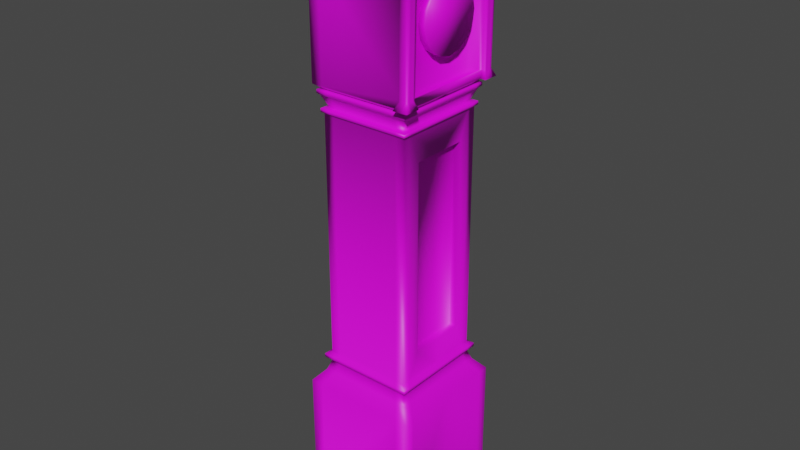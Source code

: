 # Source: grandfatherclock.blend  (saved by Blender 3.6.13; exported with 4.5.12 LTS)
import bpy
from mathutils import Matrix  # noqa: F401  (used for matrix-valued properties, if any)

bpy.ops.wm.read_factory_settings(use_empty=True)
scene = bpy.context.scene
scene.name = 'Scene'

# ---- collections
col_collection = bpy.data.collections.new('Collection'); scene.collection.children.link(col_collection)

# ---- images (referenced by path relative to the original .blend; pixels are not part of the script)
import os
ASSET_DIR = os.environ.get("B2B_ASSET_DIR", "")  # directory of the original .blend (textures are referenced by path, not embedded)
HERE = os.path.dirname(os.path.abspath(__file__))  # packed textures are extracted next to this script under _unpacked/

def load_image(name, relpath, width, height, colorspace="sRGB"):
    """Load a texture the original file referenced (path relative to the .blend, or extracted next to this script)."""
    p = next((c for c in (os.path.join(HERE, relpath), os.path.join(ASSET_DIR, relpath)) if relpath and os.path.exists(c)), "")
    if p:
        img = bpy.data.images.load(p, check_existing=True)
        img.name = name
    else:  # same state as the original file: an image datablock whose file is absent (Cycles renders it pink)
        img = bpy.data.images.new(name, width, height)
        img.source = "FILE"
        img.filepath = "//" + (relpath or name)
    img.colorspace_settings.name = colorspace
    return img
img_clock = load_image('Clock', '', 1024, 1024, 'sRGB')

# ---- materials (node trees are filled in below, after node groups)
mat_material = bpy.data.materials.new('Material')
mat_material.alpha_threshold = 0.0
mat_material.use_transparent_shadow = False
mat_material.roughness = 0.5
mat_material.line_color = (0.0, 0.0, 0.0, 1.0)

# ---- material node trees
mat_material.use_nodes = True; mat_material.node_tree.nodes.clear()
_N = mat_material.node_tree.nodes; _L = mat_material.node_tree.links
n0 = _N.new('ShaderNodeOutputMaterial'); n0.name = 'Material Output'; n0.location = (300, 300)
n1 = _N.new('ShaderNodeBsdfPrincipled'); n1.name = 'Principled BSDF'; n1.location = (10, 300)
n1.distribution = 'GGX'
n1.subsurface_method = 'RANDOM_WALK_SKIN'
n1.inputs[3].default_value = 1.45
n1.inputs[27].default_value = (0.0, 0.0, 0.0, 1.0)
n1.inputs[28].default_value = 1.0
n2 = _N.new('ShaderNodeTexImage'); n2.name = 'Image Texture'; n2.location = (-280, 260)
n2.image = img_clock
_L.new(n1.outputs[0], n0.inputs[0])
_L.new(n2.outputs[0], n1.inputs[0])
n0.is_active_output = True

# ---- world
world_world = bpy.data.worlds.new('World'); scene.world = world_world
world_world.use_nodes = True; world_world.node_tree.nodes.clear()
_N = world_world.node_tree.nodes; _L = world_world.node_tree.links
n0 = _N.new('ShaderNodeOutputWorld'); n0.name = 'World Output'; n0.location = (300, 300)
n1 = _N.new('ShaderNodeBackground'); n1.name = 'Background'; n1.location = (10, 300)
n1.inputs[0].default_value = (0.05088, 0.05088, 0.05088, 1.0)
_L.new(n1.outputs[0], n0.inputs[0])
n0.is_active_output = True
world_world.color = (0.05088, 0.05088, 0.05088)
world_world.use_sun_shadow = False
world_world.sun_shadow_jitter_overblur = 0.0

# ---- meshes
me_cube = bpy.data.meshes.new('Cube')
me_cube.from_pydata([(-1.266, -1.41, 1.606), (-1.266, -1.41, -0.3941), (-3.266, -1.41, 1.606), (-3.266, -1.41, -0.3941), (-1.442, -1.586, 1.808), (-3.09, -1.586, 1.808), (-1.523, -1.667, 2.021), (-3.009, -1.667, 2.021), (-1.423, -1.567, 2.052), (-3.11, -1.567, 2.052), (-1.423, -1.567, 2.112), (-3.11, -1.567, 2.112), (-1.51, -1.654, 2.142), (-3.023, -1.654, 2.142), (-1.51, -1.654, 6.313), (-3.023, -1.654, 6.313), (-1.469, -1.613, 6.341), (-3.064, -1.613, 6.341), (-1.469, -1.613, 6.396), (-3.064, -1.613, 6.396), (-1.469, -1.613, 6.396), (-3.064, -1.613, 6.396), (-1.556, -1.699, 6.423), (-2.977, -1.699, 6.423), (-1.474, -1.618, 6.598), (-3.059, -1.618, 6.598), (-1.432, -1.576, 6.638), (-3.101, -1.576, 6.638), (-1.432, -1.576, 6.692), (-3.101, -1.576, 6.692), (-1.473, -1.617, 6.718), (-3.06, -1.617, 6.718), (-1.391, -1.535, 6.784), (-3.141, -1.535, 6.784), (-1.391, -1.535, 8.692), (-3.141, -1.535, 8.692), (-3.266, -2.476, -0.3941), (-1.266, -2.476, 1.606), (-3.266, -2.476, 1.606), (-1.266, -2.476, -0.3941), (-1.442, -2.476, 1.808), (-3.09, -2.476, 1.808), (-1.523, -2.476, 2.021), (-3.009, -2.476, 2.021), (-1.423, -2.476, 2.052), (-3.11, -2.476, 2.052), (-1.423, -2.476, 2.112), (-3.11, -2.476, 2.112), (-1.51, -2.476, 2.61), (-3.023, -2.476, 2.142), (-1.51, -2.476, 5.845), (-3.023, -2.476, 6.313), (-1.469, -2.476, 6.341), (-3.064, -2.476, 6.341), (-1.469, -2.476, 6.396), (-3.064, -2.476, 6.396), (-1.469, -2.476, 6.396), (-3.064, -2.476, 6.396), (-1.556, -2.476, 6.423), (-2.977, -2.476, 6.423), (-1.474, -2.476, 6.598), (-3.059, -2.476, 6.598), (-1.432, -2.476, 6.638), (-3.101, -2.476, 6.638), (-1.432, -2.476, 6.692), (-3.101, -2.476, 6.692), (-1.473, -2.476, 6.718), (-3.06, -2.476, 6.718), (-1.391, -2.476, 6.917), (-3.141, -2.476, 6.784), (-3.141, -2.476, 8.692), (-3.182, -2.36, 9.478), (-1.391, -1.627, 8.914), (-3.141, -1.627, 8.914), (-1.391, -1.8, 9.096), (-3.141, -1.8, 9.096), (-1.433, -2.36, 9.478), (-1.391, -2.032, 9.209), (-3.141, -2.032, 9.209), (-1.391, -2.257, 9.363), (-3.141, -2.257, 9.363), (-3.266, -1.601, 1.606), (-1.266, -1.601, -0.3941), (-3.09, -1.743, 1.808), (-3.009, -1.809, 2.021), (-3.11, -1.727, 2.052), (-3.11, -1.727, 2.112), (-3.023, -1.798, 2.142), (-3.023, -1.798, 6.313), (-3.064, -1.765, 6.341), (-3.064, -1.765, 6.396), (-3.064, -1.765, 6.396), (-2.977, -1.835, 6.423), (-3.059, -1.769, 6.598), (-3.101, -1.735, 6.638), (-3.101, -1.735, 6.692), (-3.06, -1.768, 6.718), (-3.141, -1.702, 6.784), (-3.141, -1.702, 8.692), (-3.266, -1.601, -0.3941), (-1.266, -1.601, 1.606), (-1.442, -1.743, 1.808), (-1.523, -1.809, 2.021), (-1.423, -1.727, 2.052), (-1.423, -1.727, 2.112), (-1.51, -1.986, 2.61), (-1.51, -1.986, 5.845), (-1.469, -1.765, 6.341), (-1.469, -1.765, 6.396), (-1.469, -1.765, 6.396), (-1.556, -1.835, 6.423), (-1.474, -1.769, 6.598), (-1.432, -1.735, 6.638), (-1.432, -1.735, 6.692), (-1.473, -1.768, 6.718), (-1.381, -1.661, 6.915), (-1.391, -1.702, 8.692), (-1.487, -1.41, -0.3941), (-3.046, -1.41, -0.3941), (-3.046, -1.41, 1.606), (-1.487, -1.41, 1.606), (-2.909, -1.586, 1.808), (-1.624, -1.586, 1.808), (-2.846, -1.667, 2.021), (-1.687, -1.667, 2.021), (-2.924, -1.567, 2.052), (-1.609, -1.567, 2.052), (-2.924, -1.567, 2.112), (-1.609, -1.567, 2.112), (-2.856, -1.654, 2.142), (-1.676, -1.654, 2.142), (-2.856, -1.654, 6.313), (-1.676, -1.654, 6.313), (-2.888, -1.613, 6.341), (-1.645, -1.613, 6.341), (-2.888, -1.613, 6.396), (-1.645, -1.613, 6.396), (-2.888, -1.613, 6.396), (-1.645, -1.613, 6.396), (-2.821, -1.699, 6.423), (-1.712, -1.699, 6.423), (-2.884, -1.618, 6.598), (-1.648, -1.618, 6.598), (-2.917, -1.576, 6.638), (-1.616, -1.576, 6.638), (-2.917, -1.576, 6.692), (-1.616, -1.576, 6.692), (-2.885, -1.617, 6.718), (-1.647, -1.617, 6.718), (-2.949, -1.535, 6.784), (-1.534, -1.535, 6.784), (-2.949, -1.535, 8.692), (-1.534, -1.535, 8.692), (-2.949, -1.627, 8.914), (-1.584, -1.627, 8.914), (-2.949, -1.8, 9.096), (-1.584, -1.8, 9.096), (-2.949, -2.032, 9.209), (-1.584, -2.032, 9.209), (-2.949, -2.257, 9.363), (-1.584, -2.257, 9.363), (-3.141, -2.476, 9.369), (-1.391, -2.476, 9.357), (-1.487, -1.601, -0.3941), (-3.046, -1.601, -0.3941), (-3.046, -1.367, -0.4504), (-3.266, -1.367, -0.4504), (-1.266, -1.563, -0.4556), (-1.266, -1.367, -0.4504), (-3.266, -1.563, -0.4556), (-3.046, -1.563, -0.4556), (-1.487, -1.367, -0.4504), (-1.487, -1.563, -0.4556), (-3.032, -1.341, -0.5084), (-3.28, -1.341, -0.5084), (-1.252, -1.556, -0.5084), (-1.252, -1.341, -0.5084), (-3.28, -1.556, -0.5084), (-3.032, -1.556, -0.5084), (-1.501, -1.341, -0.5084), (-1.501, -1.556, -0.5084), (-3.038, -1.352, -0.5684), (-3.275, -1.352, -0.5684), (-1.258, -1.557, -0.5684), (-1.258, -1.352, -0.5684), (-3.275, -1.557, -0.5684), (-3.038, -1.557, -0.5684), (-1.495, -1.352, -0.5684), (-1.495, -1.557, -0.5684), (-3.05, -1.375, -0.6645), (-3.262, -1.375, -0.6645), (-1.271, -1.558, -0.6645), (-1.271, -1.375, -0.6645), (-3.262, -1.558, -0.6645), (-3.05, -1.558, -0.6645), (-1.482, -1.375, -0.6645), (-1.482, -1.558, -0.6645), (-3.035, -1.361, -0.6645), (-3.278, -1.361, -0.6645), (-1.255, -1.571, -0.6645), (-1.255, -1.361, -0.6645), (-3.278, -1.571, -0.6645), (-3.035, -1.571, -0.6645), (-1.498, -1.361, -0.6645), (-1.498, -1.571, -0.6645), (-3.035, -1.361, -0.7186), (-3.278, -1.361, -0.7186), (-1.255, -1.571, -0.7186), (-1.255, -1.361, -0.7186), (-3.278, -1.571, -0.7186), (-3.035, -1.571, -0.7186), (-1.498, -1.361, -0.7186), (-1.498, -1.571, -0.7186), (-1.391, -2.476, 9.01), (-1.391, -1.878, 8.801), (-1.391, -1.979, 8.899), (-1.391, -2.111, 8.963), (-1.391, -2.275, 9.001), (-1.391, -1.702, 6.784), (-1.391, -2.476, 6.784), (-1.391, -1.772, 8.691), (-1.391, -1.762, 8.874), (-1.391, -1.902, 9.009), (-1.391, -2.066, 9.089), (-1.391, -2.256, 9.133), (-1.391, -2.476, 9.143), (-1.513, -1.835, 8.67), (-1.513, -2.476, 8.692), (-1.513, -2.476, 6.917), (-1.513, -2.476, 9.01), (-1.513, -1.835, 6.917), (-1.513, -1.878, 8.801), (-1.513, -1.979, 8.899), (-1.513, -2.111, 8.963), (-1.513, -2.275, 9.001), (-1.51, -1.798, 2.142), (-1.51, -2.476, 2.142), (-1.51, -1.798, 6.313), (-1.51, -2.476, 6.313), (-1.63, -2.476, 2.61), (-1.63, -2.476, 5.845), (-1.63, -1.986, 2.61), (-1.63, -1.986, 5.845), (-1.495, -2.47, 8.435), (-1.495, -2.68, 8.393), (-1.495, -2.859, 8.274), (-1.495, -2.978, 8.096), (-1.495, -3.019, 7.886), (-1.495, -2.978, 7.676), (-1.495, -2.859, 7.498), (-1.495, -2.68, 7.379), (-1.495, -2.47, 7.337), (-1.495, -2.26, 7.379), (-1.495, -2.082, 7.498), (-1.495, -1.963, 7.676), (-1.495, -1.921, 7.886), (-1.495, -1.963, 8.096), (-1.495, -2.082, 8.274), (-1.495, -2.26, 8.393), (-1.367, -2.68, 8.393), (-1.367, -2.47, 8.435), (-1.367, -2.859, 8.274), (-1.367, -2.978, 8.096), (-1.367, -3.019, 7.886), (-1.367, -2.978, 7.676), (-1.367, -2.859, 7.498), (-1.367, -2.68, 7.379), (-1.367, -2.47, 7.337), (-1.367, -2.26, 7.379), (-1.367, -2.082, 7.498), (-1.367, -1.963, 7.676), (-1.367, -1.921, 7.886), (-1.367, -1.963, 8.096), (-1.367, -2.082, 8.274), (-1.367, -2.26, 8.393), (-2.99, -2.36, 9.478), (-1.625, -2.36, 9.478), (-3.182, -2.476, 9.508), (-1.433, -2.476, 9.496), (-1.285, -1.535, 8.692), (-1.285, -1.535, 6.784), (-1.285, -1.702, 6.784), (-1.285, -1.702, 8.692), (-1.332, -1.661, 6.915), (-1.285, -1.772, 8.691), (-1.534, -1.432, 6.784), (-1.391, -1.435, 6.784), (-1.534, -1.432, 8.692), (-1.391, -1.435, 8.692), (-1.285, -1.437, 8.692), (-1.285, -1.437, 6.784), (-3.141, -1.535, 8.583), (-3.141, -2.476, 8.583), (-3.141, -1.702, 8.583), (-1.494, -1.541, 8.582), (-2.949, -1.535, 8.583), (-1.37, -1.677, 8.575), (-1.513, -2.476, 8.59), (-1.513, -1.835, 8.57), (-1.315, -1.556, 8.581), (-1.315, -1.641, 8.581), (-1.315, -1.677, 8.575), (-1.37, -1.504, 8.581), (-1.469, -1.503, 8.581), (-1.315, -1.505, 8.581), (-1.47, -1.552, 6.91), (-1.381, -1.506, 6.914), (-1.332, -1.629, 6.915), (-1.332, -1.507, 6.915), (-1.332, -1.552, 6.915), (-1.47, -1.505, 6.911), (-1.396, -1.73, 6.916), (-1.405, -2.476, 6.917), (-1.405, -1.779, 8.67), (-1.405, -1.878, 8.801), (-1.405, -1.979, 8.899), (-1.405, -2.111, 8.963), (-1.405, -2.275, 9.001), (-1.405, -2.476, 9.01), (-1.387, -1.763, 8.574), (-1.266, -3.542, 1.606), (-1.266, -3.542, -0.3941), (-3.266, -3.542, 1.606), (-3.266, -3.542, -0.3941), (-1.442, -3.366, 1.808), (-3.09, -3.366, 1.808), (-1.523, -3.285, 2.021), (-3.009, -3.285, 2.021), (-1.423, -3.385, 2.052), (-3.11, -3.385, 2.052), (-1.423, -3.385, 2.112), (-3.11, -3.385, 2.112), (-1.51, -3.298, 2.142), (-3.023, -3.298, 2.142), (-1.51, -3.298, 6.313), (-3.023, -3.298, 6.313), (-1.469, -3.339, 6.341), (-3.064, -3.339, 6.341), (-1.469, -3.339, 6.396), (-3.064, -3.339, 6.396), (-1.469, -3.339, 6.396), (-3.064, -3.339, 6.396), (-1.556, -3.252, 6.423), (-2.977, -3.252, 6.423), (-1.474, -3.334, 6.598), (-3.059, -3.334, 6.598), (-1.432, -3.376, 6.638), (-3.101, -3.376, 6.638), (-1.432, -3.376, 6.692), (-3.101, -3.376, 6.692), (-1.473, -3.335, 6.718), (-3.06, -3.335, 6.718), (-1.391, -3.417, 6.784), (-3.141, -3.417, 6.784), (-1.391, -3.417, 8.692), (-3.141, -3.417, 8.692), (-3.182, -2.592, 9.478), (-1.391, -3.325, 8.914), (-3.141, -3.325, 8.914), (-1.391, -3.152, 9.096), (-3.141, -3.152, 9.096), (-1.433, -2.592, 9.478), (-1.391, -2.92, 9.209), (-3.141, -2.92, 9.209), (-1.391, -2.695, 9.363), (-3.141, -2.695, 9.363), (-3.266, -3.351, 1.606), (-1.266, -3.351, -0.3941), (-3.09, -3.209, 1.808), (-3.009, -3.143, 2.021), (-3.11, -3.224, 2.052), (-3.11, -3.224, 2.112), (-3.023, -3.154, 2.142), (-3.023, -3.154, 6.313), (-3.064, -3.187, 6.341), (-3.064, -3.187, 6.396), (-3.064, -3.187, 6.396), (-2.977, -3.117, 6.423), (-3.059, -3.183, 6.598), (-3.101, -3.217, 6.638), (-3.101, -3.217, 6.692), (-3.06, -3.184, 6.718), (-3.141, -3.25, 6.784), (-3.141, -3.25, 8.692), (-3.266, -3.351, -0.3941), (-1.266, -3.351, 1.606), (-1.442, -3.209, 1.808), (-1.523, -3.143, 2.021), (-1.423, -3.224, 2.052), (-1.423, -3.224, 2.112), (-1.51, -2.966, 2.61), (-1.51, -2.966, 5.845), (-1.469, -3.187, 6.341), (-1.469, -3.187, 6.396), (-1.469, -3.187, 6.396), (-1.556, -3.117, 6.423), (-1.474, -3.183, 6.598), (-1.432, -3.217, 6.638), (-1.432, -3.217, 6.692), (-1.473, -3.184, 6.718), (-1.381, -3.291, 6.915), (-1.391, -3.25, 8.692), (-1.487, -3.542, -0.3941), (-3.046, -3.542, -0.3941), (-3.046, -3.542, 1.606), (-1.487, -3.542, 1.606), (-2.909, -3.366, 1.808), (-1.624, -3.366, 1.808), (-2.846, -3.285, 2.021), (-1.687, -3.285, 2.021), (-2.924, -3.385, 2.052), (-1.609, -3.385, 2.052), (-2.924, -3.385, 2.112), (-1.609, -3.385, 2.112), (-2.856, -3.298, 2.142), (-1.676, -3.298, 2.142), (-2.856, -3.298, 6.313), (-1.676, -3.298, 6.313), (-2.888, -3.339, 6.341), (-1.645, -3.339, 6.341), (-2.888, -3.339, 6.396), (-1.645, -3.339, 6.396), (-2.888, -3.339, 6.396), (-1.645, -3.339, 6.396), (-2.821, -3.252, 6.423), (-1.712, -3.252, 6.423), (-2.884, -3.334, 6.598), (-1.648, -3.334, 6.598), (-2.917, -3.376, 6.638), (-1.616, -3.376, 6.638), (-2.917, -3.376, 6.692), (-1.616, -3.376, 6.692), (-2.885, -3.335, 6.718), (-1.647, -3.335, 6.718), (-2.949, -3.417, 6.784), (-1.534, -3.417, 6.784), (-2.949, -3.417, 8.692), (-1.534, -3.417, 8.692), (-2.949, -3.325, 8.914), (-1.584, -3.325, 8.914), (-2.949, -3.152, 9.096), (-1.584, -3.152, 9.096), (-2.949, -2.92, 9.209), (-1.584, -2.92, 9.209), (-2.949, -2.695, 9.363), (-1.584, -2.695, 9.363), (-1.487, -3.351, -0.3941), (-3.046, -3.351, -0.3941), (-3.046, -3.585, -0.4504), (-3.266, -3.585, -0.4504), (-1.266, -3.389, -0.4556), (-1.266, -3.585, -0.4504), (-3.266, -3.389, -0.4556), (-3.046, -3.389, -0.4556), (-1.487, -3.585, -0.4504), (-1.487, -3.389, -0.4556), (-3.032, -3.611, -0.5084), (-3.28, -3.611, -0.5084), (-1.252, -3.396, -0.5084), (-1.252, -3.611, -0.5084), (-3.28, -3.396, -0.5084), (-3.032, -3.396, -0.5084), (-1.501, -3.611, -0.5084), (-1.501, -3.396, -0.5084), (-3.038, -3.6, -0.5684), (-3.275, -3.6, -0.5684), (-1.258, -3.395, -0.5684), (-1.258, -3.6, -0.5684), (-3.275, -3.395, -0.5684), (-3.038, -3.395, -0.5684), (-1.495, -3.6, -0.5684), (-1.495, -3.395, -0.5684), (-3.05, -3.577, -0.6645), (-3.262, -3.577, -0.6645), (-1.271, -3.394, -0.6645), (-1.271, -3.577, -0.6645), (-3.262, -3.394, -0.6645), (-3.05, -3.394, -0.6645), (-1.482, -3.577, -0.6645), (-1.482, -3.394, -0.6645), (-3.035, -3.591, -0.6645), (-3.278, -3.591, -0.6645), (-1.255, -3.381, -0.6645), (-1.255, -3.591, -0.6645), (-3.278, -3.381, -0.6645), (-3.035, -3.381, -0.6645), (-1.498, -3.591, -0.6645), (-1.498, -3.381, -0.6645), (-3.035, -3.591, -0.7186), (-3.278, -3.591, -0.7186), (-1.255, -3.381, -0.7186), (-1.255, -3.591, -0.7186), (-3.278, -3.381, -0.7186), (-3.035, -3.381, -0.7186), (-1.498, -3.591, -0.7186), (-1.498, -3.381, -0.7186), (-1.391, -3.074, 8.801), (-1.391, -2.973, 8.899), (-1.391, -2.841, 8.963), (-1.391, -2.677, 9.001), (-1.391, -3.25, 6.784), (-1.391, -3.18, 8.691), (-1.391, -3.19, 8.874), (-1.391, -3.05, 9.009), (-1.391, -2.886, 9.089), (-1.391, -2.696, 9.133), (-1.513, -3.117, 8.67), (-1.513, -3.117, 6.917), (-1.513, -3.074, 8.801), (-1.513, -2.973, 8.899), (-1.513, -2.841, 8.963), (-1.513, -2.677, 9.001), (-1.51, -3.154, 2.142), (-1.51, -3.154, 6.313), (-1.63, -2.966, 2.61), (-1.63, -2.966, 5.845), (-2.99, -2.592, 9.478), (-1.625, -2.592, 9.478), (-1.285, -3.417, 8.692), (-1.285, -3.417, 6.784), (-1.285, -3.25, 6.784), (-1.285, -3.25, 8.692), (-1.332, -3.291, 6.915), (-1.285, -3.18, 8.691), (-1.534, -3.52, 6.784), (-1.391, -3.517, 6.784), (-1.534, -3.52, 8.692), (-1.391, -3.517, 8.692), (-1.285, -3.515, 8.692), (-1.285, -3.515, 6.784), (-3.141, -3.417, 8.583), (-3.141, -3.25, 8.583), (-1.494, -3.411, 8.582), (-2.949, -3.417, 8.583), (-1.37, -3.275, 8.575), (-1.513, -3.117, 8.57), (-1.315, -3.396, 8.581), (-1.315, -3.311, 8.581), (-1.315, -3.275, 8.575), (-1.37, -3.448, 8.581), (-1.469, -3.449, 8.581), (-1.315, -3.447, 8.581), (-1.47, -3.4, 6.91), (-1.381, -3.446, 6.914), (-1.332, -3.323, 6.915), (-1.332, -3.445, 6.915), (-1.332, -3.4, 6.915), (-1.47, -3.447, 6.911), (-1.396, -3.222, 6.916), (-1.405, -3.173, 8.67), (-1.405, -3.074, 8.801), (-1.405, -2.973, 8.899), (-1.405, -2.841, 8.963), (-1.405, -2.677, 9.001), (-1.387, -3.189, 8.574), (-3.008, -2.476, 9.504), (-1.607, -2.476, 9.5)], [], [(100, 0, 4, 101), (99, 81, 2, 3), (117, 120, 0, 1), (119, 2, 5, 121), (123, 7, 9, 125), (121, 5, 7, 123), (101, 4, 6, 102), (103, 8, 10, 104), (102, 6, 8, 103), (125, 9, 11, 127), (129, 13, 15, 131), (127, 11, 13, 129), (104, 10, 12, 235), (235, 12, 14, 237), (131, 15, 17, 133), (237, 14, 16, 107), (135, 19, 21, 137), (133, 17, 19, 135), (107, 16, 18, 108), (108, 18, 20, 109), (137, 21, 23, 139), (109, 20, 22, 110), (141, 25, 27, 143), (139, 23, 25, 141), (110, 22, 24, 111), (111, 24, 26, 112), (145, 29, 31, 147), (143, 27, 29, 145), (112, 26, 28, 113), (114, 30, 32, 218), (113, 28, 30, 114), (147, 31, 33, 149), (295, 291, 35, 151), (218, 32, 280, 281), (96, 67, 69, 97), (293, 292, 70, 98), (95, 65, 67, 96), (93, 61, 63, 94), (94, 63, 65, 95), (92, 59, 61, 93), (90, 55, 57, 91), (91, 57, 59, 92), (89, 53, 55, 90), (87, 49, 51, 88), (88, 51, 53, 89), (85, 45, 47, 86), (86, 47, 49, 87), (84, 43, 45, 85), (81, 38, 41, 83), (83, 41, 43, 84), (82, 100, 37, 39), (151, 35, 73, 153), (153, 73, 75, 155), (155, 75, 78, 157), (157, 78, 80, 159), (160, 159, 275, 276), (118, 164, 170, 165), (1, 0, 100, 82), (5, 83, 84, 7), (2, 81, 83, 5), (7, 84, 85, 9), (11, 86, 87, 13), (9, 85, 86, 11), (15, 88, 89, 17), (13, 87, 88, 15), (17, 89, 90, 19), (21, 91, 92, 23), (19, 90, 91, 21), (23, 92, 93, 25), (27, 94, 95, 29), (25, 93, 94, 27), (29, 95, 96, 31), (291, 293, 98, 35), (31, 96, 97, 33), (319, 313, 226, 298), (64, 113, 114, 66), (66, 114, 218, 219), (62, 112, 113, 64), (60, 111, 112, 62), (58, 110, 111, 60), (56, 109, 110, 58), (54, 108, 109, 56), (52, 107, 108, 54), (238, 237, 107, 52), (46, 104, 235, 236), (42, 102, 103, 44), (44, 103, 104, 46), (40, 101, 102, 42), (36, 38, 81, 99), (37, 100, 101, 40), (1, 82, 167, 168), (162, 79, 76, 278), (77, 158, 160, 79), (158, 157, 159, 160), (74, 156, 158, 77), (156, 155, 157, 158), (72, 154, 156, 74), (154, 153, 155, 156), (34, 152, 154, 72), (152, 151, 153, 154), (294, 152, 287, 303), (294, 295, 151, 152), (30, 148, 150, 32), (148, 147, 149, 150), (26, 144, 146, 28), (144, 143, 145, 146), (28, 146, 148, 30), (146, 145, 147, 148), (22, 140, 142, 24), (140, 139, 141, 142), (24, 142, 144, 26), (142, 141, 143, 144), (20, 138, 140, 22), (138, 137, 139, 140), (16, 134, 136, 18), (134, 133, 135, 136), (18, 136, 138, 20), (136, 135, 137, 138), (14, 132, 134, 16), (132, 131, 133, 134), (10, 128, 130, 12), (128, 127, 129, 130), (12, 130, 132, 14), (130, 129, 131, 132), (8, 126, 128, 10), (126, 125, 127, 128), (4, 122, 124, 6), (122, 121, 123, 124), (6, 124, 126, 8), (124, 123, 125, 126), (0, 120, 122, 4), (120, 119, 121, 122), (3, 2, 119, 118), (118, 119, 120, 117), (171, 168, 176, 179), (165, 170, 178, 173), (82, 163, 172, 167), (99, 3, 166, 169), (117, 1, 168, 171), (3, 118, 165, 166), (164, 99, 169, 170), (163, 117, 171, 172), (173, 178, 186, 181), (176, 175, 183, 184), (169, 166, 174, 177), (166, 165, 173, 174), (172, 171, 179, 180), (167, 172, 180, 175), (170, 169, 177, 178), (168, 167, 175, 176), (183, 188, 196, 191), (188, 187, 195, 196), (179, 176, 184, 187), (177, 174, 182, 185), (174, 173, 181, 182), (180, 179, 187, 188), (175, 180, 188, 183), (178, 177, 185, 186), (190, 189, 197, 198), (193, 190, 198, 201), (186, 185, 193, 194), (184, 183, 191, 192), (181, 186, 194, 189), (187, 184, 192, 195), (185, 182, 190, 193), (182, 181, 189, 190), (203, 200, 208, 211), (197, 202, 210, 205), (196, 195, 203, 204), (191, 196, 204, 199), (194, 193, 201, 202), (192, 191, 199, 200), (189, 194, 202, 197), (195, 192, 200, 203), (201, 198, 206, 209), (198, 197, 205, 206), (204, 203, 211, 212), (199, 204, 212, 207), (202, 201, 209, 210), (200, 199, 207, 208), (116, 34, 72, 74, 77, 79, 162, 225, 224, 223, 222, 221), (98, 70, 161, 80, 78, 75, 73, 35), (159, 80, 71, 275), (312, 311, 230, 228), (80, 161, 277, 71), (115, 68, 219, 218), (296, 115, 283, 301), (214, 220, 116, 221), (215, 214, 221, 222), (216, 215, 222, 223), (217, 216, 223, 224), (213, 217, 224, 225), (297, 298, 226, 227), (231, 232, 233, 234, 229, 227, 226), (313, 314, 231, 226), (314, 315, 232, 231), (315, 316, 233, 232), (316, 317, 234, 233), (317, 318, 229, 234), (105, 48, 236, 235), (50, 106, 237, 238), (106, 105, 235, 237), (239, 241, 242, 240), (106, 50, 240, 242), (105, 106, 242, 241), (48, 105, 241, 239), (244, 243, 258, 257, 256, 255, 254, 253, 252, 251, 250, 249, 248, 247, 246, 245), (259, 261, 262, 263, 264, 265, 266, 267, 268, 269, 270, 271, 272, 273, 274, 260), (250, 251, 267, 266), (243, 244, 259, 260), (258, 243, 260, 274), (251, 252, 268, 267), (244, 245, 261, 259), (252, 253, 269, 268), (245, 246, 262, 261), (253, 254, 270, 269), (246, 247, 263, 262), (254, 255, 271, 270), (247, 248, 264, 263), (255, 256, 272, 271), (248, 249, 265, 264), (256, 257, 273, 272), (249, 250, 266, 265), (257, 258, 274, 273), (79, 160, 276, 76), (300, 299, 279, 282), (301, 283, 307, 300), (34, 279, 289, 288), (116, 220, 284, 282), (115, 218, 281, 283), (34, 116, 282, 279), (302, 303, 287, 288), (152, 34, 288, 287), (32, 150, 285, 286), (302, 288, 289, 304), (280, 32, 286, 290), (299, 309, 308, 304), (279, 299, 304, 289), (286, 306, 308, 290), (286, 285, 310, 306), (284, 301, 300, 282), (281, 280, 309, 307), (228, 230, 298, 297), (220, 296, 301, 284), (150, 149, 295, 294, 305), (150, 305, 310, 285), (311, 319, 298, 230), (33, 97, 293, 291), (97, 69, 292, 293), (149, 33, 291, 295), (307, 309, 299, 300), (308, 306, 302, 304), (310, 305, 294, 303), (306, 310, 303, 302), (308, 309, 280, 290), (307, 283, 281), (115, 296, 319, 311), (217, 213, 318, 317), (216, 217, 317, 316), (215, 216, 316, 315), (214, 215, 315, 314), (220, 214, 314, 313), (68, 115, 311, 312), (296, 220, 313, 319), (385, 386, 324, 320), (384, 323, 322, 366), (402, 321, 320, 405), (404, 406, 325, 322), (408, 410, 329, 327), (406, 408, 327, 325), (386, 387, 326, 324), (388, 389, 330, 328), (387, 388, 328, 326), (410, 412, 331, 329), (414, 416, 335, 333), (412, 414, 333, 331), (389, 512, 332, 330), (512, 513, 334, 332), (416, 418, 337, 335), (513, 392, 336, 334), (420, 422, 341, 339), (418, 420, 339, 337), (392, 393, 338, 336), (393, 394, 340, 338), (422, 424, 343, 341), (394, 395, 342, 340), (426, 428, 347, 345), (424, 426, 345, 343), (395, 396, 344, 342), (396, 397, 346, 344), (430, 432, 351, 349), (428, 430, 349, 347), (397, 398, 348, 346), (399, 500, 352, 350), (398, 399, 350, 348), (432, 434, 353, 351), (533, 436, 355, 530), (500, 520, 519, 352), (381, 382, 69, 67), (531, 383, 70, 292), (380, 381, 67, 65), (378, 379, 63, 61), (379, 380, 65, 63), (377, 378, 61, 59), (375, 376, 57, 55), (376, 377, 59, 57), (374, 375, 55, 53), (372, 373, 51, 49), (373, 374, 53, 51), (370, 371, 47, 45), (371, 372, 49, 47), (369, 370, 45, 43), (366, 368, 41, 38), (368, 369, 43, 41), (367, 39, 37, 385), (436, 438, 358, 355), (438, 440, 360, 358), (440, 442, 363, 360), (442, 444, 365, 363), (445, 517, 516, 444), (403, 448, 453, 447), (321, 367, 385, 320), (325, 327, 369, 368), (322, 325, 368, 366), (327, 329, 370, 369), (331, 333, 372, 371), (329, 331, 371, 370), (335, 337, 374, 373), (333, 335, 373, 372), (337, 339, 375, 374), (341, 343, 377, 376), (339, 341, 376, 375), (343, 345, 378, 377), (347, 349, 380, 379), (345, 347, 379, 378), (349, 351, 381, 380), (530, 355, 383, 531), (351, 353, 382, 381), (554, 535, 506, 549), (64, 66, 399, 398), (66, 219, 500, 399), (62, 64, 398, 397), (60, 62, 397, 396), (58, 60, 396, 395), (56, 58, 395, 394), (54, 56, 394, 393), (52, 54, 393, 392), (238, 52, 392, 513), (46, 236, 512, 389), (42, 44, 388, 387), (44, 46, 389, 388), (40, 42, 387, 386), (36, 384, 366, 38), (37, 40, 386, 385), (321, 451, 450, 367), (162, 278, 361, 364), (362, 364, 445, 443), (443, 445, 444, 442), (359, 362, 443, 441), (441, 443, 442, 440), (357, 359, 441, 439), (439, 441, 440, 438), (354, 357, 439, 437), (437, 439, 438, 436), (532, 540, 526, 437), (532, 437, 436, 533), (350, 352, 435, 433), (433, 435, 434, 432), (346, 348, 431, 429), (429, 431, 430, 428), (348, 350, 433, 431), (431, 433, 432, 430), (342, 344, 427, 425), (425, 427, 426, 424), (344, 346, 429, 427), (427, 429, 428, 426), (340, 342, 425, 423), (423, 425, 424, 422), (336, 338, 421, 419), (419, 421, 420, 418), (338, 340, 423, 421), (421, 423, 422, 420), (334, 336, 419, 417), (417, 419, 418, 416), (330, 332, 415, 413), (413, 415, 414, 412), (332, 334, 417, 415), (415, 417, 416, 414), (328, 330, 413, 411), (411, 413, 412, 410), (324, 326, 409, 407), (407, 409, 408, 406), (326, 328, 411, 409), (409, 411, 410, 408), (320, 324, 407, 405), (405, 407, 406, 404), (323, 403, 404, 322), (403, 402, 405, 404), (454, 462, 459, 451), (448, 456, 461, 453), (367, 450, 455, 446), (384, 452, 449, 323), (402, 454, 451, 321), (323, 449, 448, 403), (447, 453, 452, 384), (446, 455, 454, 402), (456, 464, 469, 461), (459, 467, 466, 458), (452, 460, 457, 449), (449, 457, 456, 448), (455, 463, 462, 454), (450, 458, 463, 455), (453, 461, 460, 452), (451, 459, 458, 450), (466, 474, 479, 471), (471, 479, 478, 470), (462, 470, 467, 459), (460, 468, 465, 457), (457, 465, 464, 456), (463, 471, 470, 462), (458, 466, 471, 463), (461, 469, 468, 460), (473, 481, 480, 472), (476, 484, 481, 473), (469, 477, 476, 468), (467, 475, 474, 466), (464, 472, 477, 469), (470, 478, 475, 467), (468, 476, 473, 465), (465, 473, 472, 464), (486, 494, 491, 483), (480, 488, 493, 485), (479, 487, 486, 478), (474, 482, 487, 479), (477, 485, 484, 476), (475, 483, 482, 474), (472, 480, 485, 477), (478, 486, 483, 475), (361, 278, 556, 517), (484, 492, 489, 481), (481, 489, 488, 480), (487, 495, 494, 486), (482, 490, 495, 487), (485, 493, 492, 484), (483, 491, 490, 482), (401, 502, 503, 504, 505, 225, 162, 364, 362, 359, 357, 354), (383, 355, 358, 360, 363, 365, 161, 70), (444, 516, 356, 365), (312, 228, 507, 548), (365, 356, 277, 161), (400, 500, 219, 68), (534, 538, 522, 400), (496, 502, 401, 501), (497, 503, 502, 496), (498, 504, 503, 497), (499, 505, 504, 498), (213, 225, 505, 499), (297, 227, 506, 535), (508, 506, 227, 229, 511, 510, 509), (549, 506, 508, 550), (550, 508, 509, 551), (551, 509, 510, 552), (552, 510, 511, 553), (553, 511, 229, 318), (390, 512, 236, 48), (50, 238, 513, 391), (391, 513, 512, 390), (239, 240, 515, 514), (391, 515, 240, 50), (390, 514, 515, 391), (48, 239, 514, 390), (364, 361, 517, 445), (537, 521, 518, 536), (538, 537, 544, 522), (354, 527, 528, 518), (401, 521, 523, 501), (400, 522, 520, 500), (354, 518, 521, 401), (539, 527, 526, 540), (437, 526, 527, 354), (352, 525, 524, 435), (539, 541, 528, 527), (519, 529, 525, 352), (536, 541, 545, 546), (518, 528, 541, 536), (525, 529, 545, 543), (525, 543, 547, 524), (523, 521, 537, 538), (520, 544, 546, 519), (228, 297, 535, 507), (501, 523, 538, 534), (435, 542, 532, 533, 434), (435, 524, 547, 542), (548, 507, 535, 554), (353, 530, 531, 382), (382, 531, 292, 69), (434, 533, 530, 353), (544, 537, 536, 546), (545, 541, 539, 543), (547, 540, 532, 542), (543, 539, 540, 547), (545, 529, 519, 546), (544, 520, 522), (400, 548, 554, 534), (499, 553, 318, 213), (498, 552, 553, 499), (497, 551, 552, 498), (496, 550, 551, 497), (501, 549, 550, 496), (68, 312, 548, 400), (534, 554, 549, 501), (76, 276, 556, 278), (517, 556, 555, 516), (276, 275, 555, 556), (277, 356, 516, 555), (277, 555, 275, 71)])
me_cube.polygons.foreach_set('use_smooth', [True] * 516)
_uv = me_cube.uv_layers.new(name='UVMap')
_uv.uv.foreach_set('vector', [0.7844, 0.1917, 0.8027, 0.1917, 0.7858, 0.2173, 0.7708, 0.2173, 0.4132, 0.0004394, 0.4132, 0.1908, 0.3951, 0.1908, 0.3951, 0.0004398, 0.2249, 0.0004392, 0.2249, 0.1908, 0.2039, 0.1907, 0.2039, 0.0004388, 0.3733, 0.1908, 0.3942, 0.1908, 0.3775, 0.2163, 0.3602, 0.2163, 0.3542, 0.238, 0.3698, 0.238, 0.3793, 0.248, 0.3616, 0.2479, 0.3602, 0.2163, 0.3775, 0.2163, 0.3698, 0.238, 0.3542, 0.238, 0.7708, 0.2173, 0.7858, 0.2173, 0.7781, 0.2392, 0.7645, 0.2391, 0.7723, 0.2491, 0.7876, 0.2492, 0.7876, 0.2549, 0.7723, 0.2549, 0.7645, 0.2391, 0.7781, 0.2392, 0.7876, 0.2492, 0.7723, 0.2491, 0.3616, 0.2479, 0.3793, 0.248, 0.3793, 0.2537, 0.3616, 0.2537, 0.3551, 0.2624, 0.3711, 0.2625, 0.3678, 0.663, 0.351, 0.6639, 0.3616, 0.2537, 0.3793, 0.2537, 0.3711, 0.2625, 0.3551, 0.2624, 0.7723, 0.2549, 0.7876, 0.2549, 0.7793, 0.2637, 0.7656, 0.2636, 0.7656, 0.2636, 0.7793, 0.2637, 0.7765, 0.6576, 0.7615, 0.6587, 0.351, 0.6639, 0.3678, 0.663, 0.3725, 0.668, 0.3541, 0.6686, 0.7615, 0.6587, 0.7765, 0.6576, 0.7818, 0.6629, 0.7647, 0.6634, 0.3541, 0.6745, 0.3729, 0.6746, 0.3729, 0.6746, 0.3541, 0.6745, 0.3541, 0.6686, 0.3725, 0.668, 0.3729, 0.6746, 0.3541, 0.6745, 0.7647, 0.6634, 0.7818, 0.6629, 0.7824, 0.67, 0.7646, 0.6695, 0.7646, 0.6695, 0.7824, 0.67, 0.7824, 0.67, 0.7646, 0.6696, 0.3541, 0.6745, 0.3729, 0.6746, 0.3627, 0.6842, 0.3477, 0.683, 0.7646, 0.6696, 0.7824, 0.67, 0.7715, 0.6801, 0.7569, 0.6791, 0.9814, 0.7147, 0.9814, 0.6981, 0.9869, 0.6941, 0.9869, 0.7116, 0.9631, 0.7207, 0.9631, 0.7059, 0.9814, 0.6981, 0.9814, 0.7147, 0.8974, 0.025, 0.8974, 0.01216, 0.9157, 0.004402, 0.9157, 0.01872, 0.9157, 0.01872, 0.9157, 0.004402, 0.9212, 0.0004388, 0.9212, 0.01551, 0.9919, 0.7116, 0.9919, 0.6941, 0.9965, 0.698, 0.9965, 0.7146, 0.9869, 0.7116, 0.9869, 0.6941, 0.9919, 0.6941, 0.9919, 0.7116, 0.9212, 0.01551, 0.9212, 0.0004388, 0.9263, 0.0004388, 0.9263, 0.01551, 0.2239, 0.8513, 0.2239, 0.8657, 0.214, 0.8734, 0.214, 0.8576, 0.9263, 0.01551, 0.9263, 0.0004388, 0.9309, 0.004294, 0.9309, 0.01863, 0.3558, 0.8634, 0.3723, 0.8634, 0.3801, 0.8734, 0.3618, 0.8734, 0.1531, 0.8559, 0.1713, 0.8559, 0.1713, 0.8662, 0.1531, 0.8662, 0.214, 0.8576, 0.214, 0.8734, 0.2039, 0.8734, 0.2039, 0.8576, 0.7882, 0.7031, 0.7882, 0.7703, 0.7783, 0.7703, 0.7783, 0.6968, 0.6146, 0.8517, 0.6881, 0.8517, 0.6881, 0.862, 0.6146, 0.862, 0.9606, 0.1562, 0.9606, 0.08586, 0.9652, 0.08586, 0.9652, 0.1531, 0.9501, 0.153, 0.9501, 0.08586, 0.9556, 0.08586, 0.9556, 0.1562, 0.9556, 0.1562, 0.9556, 0.08586, 0.9606, 0.08586, 0.9606, 0.1562, 0.9317, 0.1467, 0.9317, 0.08586, 0.9501, 0.08586, 0.9501, 0.153, 0.4327, 0.6726, 0.4965, 0.6722, 0.4965, 0.6722, 0.4327, 0.6727, 0.4327, 0.6727, 0.4965, 0.6722, 0.4965, 0.6803, 0.4402, 0.6823, 0.4325, 0.6672, 0.4965, 0.6662, 0.4965, 0.6722, 0.4327, 0.6726, 0.432, 0.2624, 0.4965, 0.2624, 0.4965, 0.6618, 0.4357, 0.6624, 0.4357, 0.6624, 0.4965, 0.6618, 0.4965, 0.6662, 0.4325, 0.6672, 0.4253, 0.2479, 0.4965, 0.2479, 0.4965, 0.2537, 0.4253, 0.2537, 0.4253, 0.2537, 0.4965, 0.2537, 0.4965, 0.2624, 0.432, 0.2624, 0.433, 0.238, 0.4965, 0.238, 0.4965, 0.2479, 0.4253, 0.2479, 0.4132, 0.1908, 0.4965, 0.1908, 0.4965, 0.2163, 0.4268, 0.2163, 0.4268, 0.2163, 0.4965, 0.2163, 0.4965, 0.238, 0.433, 0.238, 0.7845, 0.0004474, 0.7844, 0.1917, 0.7007, 0.1917, 0.7007, 0.0004388, 0.5429, 0.6837, 0.5612, 0.6836, 0.5612, 0.7065, 0.5429, 0.7065, 0.5429, 0.7065, 0.5612, 0.7065, 0.5612, 0.7303, 0.5429, 0.7304, 0.5429, 0.7304, 0.5612, 0.7303, 0.5612, 0.7548, 0.543, 0.7548, 0.543, 0.7548, 0.5612, 0.7548, 0.5613, 0.7807, 0.543, 0.7808, 0.4135, 0.7809, 0.543, 0.7808, 0.5469, 0.7954, 0.4174, 0.7955, 0.9401, 0.2301, 0.9381, 0.216, 0.9441, 0.2167, 0.9445, 0.2329, 0.8027, 0.0004498, 0.8027, 0.1917, 0.7844, 0.1917, 0.7845, 0.0004474, 0.4118, 0.2163, 0.4268, 0.2163, 0.433, 0.238, 0.4195, 0.238, 0.3951, 0.1908, 0.4132, 0.1908, 0.4268, 0.2163, 0.4118, 0.2163, 0.4195, 0.238, 0.433, 0.238, 0.4253, 0.2479, 0.41, 0.248, 0.41, 0.2537, 0.4253, 0.2537, 0.432, 0.2624, 0.4183, 0.2625, 0.41, 0.248, 0.4253, 0.2479, 0.4253, 0.2537, 0.41, 0.2537, 0.421, 0.6615, 0.4357, 0.6624, 0.4325, 0.6672, 0.4161, 0.6666, 0.4183, 0.2625, 0.432, 0.2624, 0.4357, 0.6624, 0.421, 0.6615, 0.4161, 0.6666, 0.4325, 0.6672, 0.4327, 0.6726, 0.4155, 0.6726, 0.4155, 0.6726, 0.4327, 0.6727, 0.4402, 0.6823, 0.4258, 0.6828, 0.4155, 0.6726, 0.4327, 0.6726, 0.4327, 0.6727, 0.4155, 0.6726, 0.9317, 0.1596, 0.9317, 0.1467, 0.9501, 0.153, 0.9501, 0.1673, 0.9556, 0.1713, 0.9556, 0.1562, 0.9606, 0.1562, 0.9606, 0.1713, 0.9501, 0.1673, 0.9501, 0.153, 0.9556, 0.1562, 0.9556, 0.1713, 0.9606, 0.1713, 0.9606, 0.1562, 0.9652, 0.1531, 0.9652, 0.1674, 0.5988, 0.8517, 0.6146, 0.8517, 0.6146, 0.862, 0.5988, 0.862, 0.7882, 0.6887, 0.7882, 0.7031, 0.7783, 0.6968, 0.7783, 0.681, 0.946, 0.4657, 0.944, 0.4749, 0.9324, 0.4751, 0.9323, 0.4656, 0.9263, 0.08586, 0.9263, 0.01551, 0.9309, 0.01863, 0.9309, 0.08586, 0.2239, 0.7841, 0.2239, 0.8513, 0.214, 0.8576, 0.214, 0.7841, 0.9212, 0.08586, 0.9212, 0.01551, 0.9263, 0.01551, 0.9263, 0.08586, 0.9157, 0.08586, 0.9157, 0.01872, 0.9212, 0.01551, 0.9212, 0.08586, 0.8974, 0.08586, 0.8974, 0.025, 0.9157, 0.01872, 0.9157, 0.08586, 0.7007, 0.6681, 0.7646, 0.6696, 0.7569, 0.6791, 0.7007, 0.6762, 0.7007, 0.6681, 0.7646, 0.6695, 0.7646, 0.6696, 0.7007, 0.6681, 0.7007, 0.6631, 0.7647, 0.6634, 0.7646, 0.6695, 0.7007, 0.6681, 0.7007, 0.6587, 0.7615, 0.6587, 0.7647, 0.6634, 0.7007, 0.6631, 0.7007, 0.2548, 0.7723, 0.2549, 0.7656, 0.2636, 0.7007, 0.2636, 0.7007, 0.2391, 0.7645, 0.2391, 0.7723, 0.2491, 0.7007, 0.2491, 0.7007, 0.2491, 0.7723, 0.2491, 0.7723, 0.2549, 0.7007, 0.2548, 0.7007, 0.2173, 0.7708, 0.2173, 0.7645, 0.2391, 0.7007, 0.2391, 0.4965, 0.0004388, 0.4965, 0.1908, 0.4132, 0.1908, 0.4132, 0.0004394, 0.7007, 0.1917, 0.7844, 0.1917, 0.7708, 0.2173, 0.7007, 0.2173, 0.1367, 0.9429, 0.1404, 0.9284, 0.1457, 0.9317, 0.1394, 0.947, 0.9177, 0.3976, 0.9182, 0.3769, 0.9298, 0.3866, 0.9314, 0.3976, 0.3952, 0.7549, 0.4134, 0.7549, 0.4135, 0.7809, 0.3952, 0.7809, 0.4134, 0.7549, 0.543, 0.7548, 0.543, 0.7808, 0.4135, 0.7809, 0.3951, 0.7305, 0.4134, 0.7305, 0.4134, 0.7549, 0.3952, 0.7549, 0.4134, 0.7305, 0.5429, 0.7304, 0.543, 0.7548, 0.4134, 0.7549, 0.3951, 0.7066, 0.4134, 0.7066, 0.4134, 0.7305, 0.3951, 0.7305, 0.4134, 0.7066, 0.5429, 0.7065, 0.5429, 0.7304, 0.4134, 0.7305, 0.3951, 0.6838, 0.4086, 0.6838, 0.4134, 0.7066, 0.3951, 0.7066, 0.4086, 0.6838, 0.5429, 0.6837, 0.5429, 0.7065, 0.4134, 0.7066, 0.8482, 0.4859, 0.8536, 0.4934, 0.8485, 0.4987, 0.8442, 0.4871, 0.01496, 0.8558, 0.1531, 0.8559, 0.1531, 0.8662, 0.01877, 0.8662, 0.2217, 0.8634, 0.2383, 0.8634, 0.2275, 0.8734, 0.214, 0.8734, 0.2383, 0.8634, 0.3558, 0.8634, 0.3618, 0.8734, 0.2275, 0.8734, 0.9869, 0.8525, 0.9869, 0.8351, 0.9919, 0.8351, 0.9919, 0.8525, 0.9869, 0.8351, 0.9869, 0.7116, 0.9919, 0.7116, 0.9919, 0.8351, 0.9919, 0.8525, 0.9919, 0.8351, 0.9965, 0.832, 0.9965, 0.8486, 0.9919, 0.8351, 0.9919, 0.7116, 0.9965, 0.7146, 0.9965, 0.832, 0.9631, 0.8408, 0.9631, 0.8259, 0.9814, 0.832, 0.9814, 0.8485, 0.9631, 0.8259, 0.9631, 0.7207, 0.9814, 0.7147, 0.9814, 0.832, 0.9814, 0.8485, 0.9814, 0.832, 0.9869, 0.8351, 0.9869, 0.8525, 0.9814, 0.832, 0.9814, 0.7147, 0.9869, 0.7116, 0.9869, 0.8351, 0.2249, 0.6731, 0.2435, 0.6735, 0.2502, 0.6831, 0.2343, 0.6831, 0.2435, 0.6735, 0.3541, 0.6745, 0.3477, 0.683, 0.2502, 0.6831, 0.2253, 0.6673, 0.2434, 0.6681, 0.2435, 0.6734, 0.2249, 0.673, 0.2434, 0.6681, 0.3541, 0.6686, 0.3541, 0.6745, 0.2435, 0.6734, 0.2249, 0.673, 0.2435, 0.6734, 0.2435, 0.6735, 0.2249, 0.6731, 0.2435, 0.6734, 0.3541, 0.6745, 0.3541, 0.6745, 0.2435, 0.6735, 0.2299, 0.6625, 0.2465, 0.6635, 0.2434, 0.6681, 0.2253, 0.6673, 0.2465, 0.6635, 0.351, 0.6639, 0.3541, 0.6686, 0.2434, 0.6681, 0.2188, 0.2537, 0.2365, 0.2537, 0.243, 0.2624, 0.2271, 0.2625, 0.2365, 0.2537, 0.3616, 0.2537, 0.3551, 0.2624, 0.243, 0.2624, 0.2271, 0.2625, 0.243, 0.2624, 0.2465, 0.6635, 0.2299, 0.6625, 0.243, 0.2624, 0.3551, 0.2624, 0.351, 0.6639, 0.2465, 0.6635, 0.2188, 0.248, 0.2365, 0.2479, 0.2365, 0.2537, 0.2188, 0.2537, 0.2365, 0.2479, 0.3616, 0.2479, 0.3616, 0.2537, 0.2365, 0.2537, 0.2206, 0.2163, 0.2379, 0.2163, 0.2439, 0.238, 0.2283, 0.238, 0.2379, 0.2163, 0.3602, 0.2163, 0.3542, 0.238, 0.2439, 0.238, 0.2283, 0.238, 0.2439, 0.238, 0.2365, 0.2479, 0.2188, 0.248, 0.2439, 0.238, 0.3542, 0.238, 0.3616, 0.2479, 0.2365, 0.2479, 0.2039, 0.1907, 0.2249, 0.1908, 0.2379, 0.2163, 0.2206, 0.2163, 0.2249, 0.1908, 0.3733, 0.1908, 0.3602, 0.2163, 0.2379, 0.2163, 0.3942, 0.0004388, 0.3942, 0.1908, 0.3733, 0.1908, 0.3733, 0.000439, 0.3733, 0.000439, 0.3733, 0.1908, 0.2249, 0.1908, 0.2249, 0.0004392, 0.1496, 0.8963, 0.1415, 0.8817, 0.1458, 0.878, 0.1539, 0.8947, 0.9445, 0.2329, 0.9441, 0.2167, 0.9489, 0.217, 0.9491, 0.2344, 0.1404, 0.9284, 0.1439, 0.9132, 0.1496, 0.9123, 0.1457, 0.9317, 0.9346, 0.2018, 0.9305, 0.189, 0.9328, 0.1851, 0.939, 0.1989, 0.1454, 0.8991, 0.1367, 0.8845, 0.1415, 0.8817, 0.1496, 0.8963, 0.9305, 0.2457, 0.9401, 0.2301, 0.9445, 0.2329, 0.9355, 0.2488, 0.9381, 0.216, 0.9346, 0.2018, 0.939, 0.1989, 0.9441, 0.2167, 0.1439, 0.9132, 0.1454, 0.8991, 0.1496, 0.8963, 0.1496, 0.9123, 0.9491, 0.2344, 0.9489, 0.217, 0.9545, 0.216, 0.9543, 0.2351, 0.143, 0.9507, 0.1499, 0.934, 0.1556, 0.9354, 0.1476, 0.9519, 0.939, 0.1989, 0.9328, 0.1851, 0.9358, 0.1815, 0.9431, 0.1965, 0.9355, 0.2488, 0.9445, 0.2329, 0.9491, 0.2344, 0.9402, 0.253, 0.1496, 0.9123, 0.1496, 0.8963, 0.1539, 0.8947, 0.1548, 0.9119, 0.1457, 0.9317, 0.1496, 0.9123, 0.1548, 0.9119, 0.1499, 0.934, 0.9441, 0.2167, 0.939, 0.1989, 0.9431, 0.1965, 0.9489, 0.217, 0.1394, 0.947, 0.1457, 0.9317, 0.1499, 0.934, 0.143, 0.9507, 0.1556, 0.9354, 0.1606, 0.9126, 0.1707, 0.9139, 0.1663, 0.9391, 0.1606, 0.9126, 0.1588, 0.8937, 0.1693, 0.8916, 0.1707, 0.9139, 0.1539, 0.8947, 0.1458, 0.878, 0.1502, 0.8761, 0.1588, 0.8937, 0.9431, 0.1965, 0.9358, 0.1815, 0.94, 0.1802, 0.9483, 0.1948, 0.9402, 0.253, 0.9491, 0.2344, 0.9543, 0.2351, 0.9457, 0.2553, 0.1548, 0.9119, 0.1539, 0.8947, 0.1588, 0.8937, 0.1606, 0.9126, 0.1499, 0.934, 0.1548, 0.9119, 0.1606, 0.9126, 0.1556, 0.9354, 0.9489, 0.217, 0.9431, 0.1965, 0.9483, 0.1948, 0.9545, 0.216, 0.9539, 0.2585, 0.9654, 0.2367, 0.9674, 0.2367, 0.9546, 0.2616, 0.9575, 0.1916, 0.946, 0.178, 0.9464, 0.1756, 0.959, 0.1907, 0.9545, 0.216, 0.9483, 0.1948, 0.9575, 0.1916, 0.9654, 0.2142, 0.1476, 0.9519, 0.1556, 0.9354, 0.1663, 0.9391, 0.1543, 0.9538, 0.9543, 0.2351, 0.9545, 0.216, 0.9654, 0.2142, 0.9654, 0.2367, 0.1588, 0.8937, 0.1502, 0.8761, 0.1557, 0.8735, 0.1693, 0.8916, 0.9483, 0.1948, 0.94, 0.1802, 0.946, 0.178, 0.9575, 0.1916, 0.9457, 0.2553, 0.9543, 0.2351, 0.9654, 0.2367, 0.9539, 0.2585, 0.1713, 0.8913, 0.1559, 0.8707, 0.1608, 0.8671, 0.1769, 0.8891, 0.9674, 0.2367, 0.9666, 0.2142, 0.9732, 0.2124, 0.9747, 0.2376, 0.1707, 0.9139, 0.1693, 0.8916, 0.1713, 0.8913, 0.1725, 0.9138, 0.1663, 0.9391, 0.1707, 0.9139, 0.1725, 0.9138, 0.1675, 0.9398, 0.9654, 0.2142, 0.9575, 0.1916, 0.959, 0.1907, 0.9666, 0.2142, 0.1543, 0.9538, 0.1663, 0.9391, 0.1675, 0.9398, 0.1548, 0.9565, 0.9654, 0.2367, 0.9654, 0.2142, 0.9666, 0.2142, 0.9674, 0.2367, 0.1693, 0.8916, 0.1557, 0.8735, 0.1559, 0.8707, 0.1713, 0.8913, 0.959, 0.1907, 0.9464, 0.1756, 0.9504, 0.1722, 0.9636, 0.1879, 0.9546, 0.2616, 0.9674, 0.2367, 0.9747, 0.2376, 0.9621, 0.2654, 0.1725, 0.9138, 0.1713, 0.8913, 0.1769, 0.8891, 0.1795, 0.9137, 0.1675, 0.9398, 0.1725, 0.9138, 0.1795, 0.9137, 0.174, 0.9419, 0.9666, 0.2142, 0.959, 0.1907, 0.9636, 0.1879, 0.9732, 0.2124, 0.1548, 0.9565, 0.1675, 0.9398, 0.174, 0.9419, 0.1605, 0.9611, 0.8545, 0.3242, 0.8545, 0.3084, 0.8756, 0.3171, 0.8929, 0.3335, 0.9035, 0.3555, 0.9182, 0.3769, 0.9177, 0.3976, 0.8973, 0.3976, 0.8963, 0.3767, 0.8922, 0.3587, 0.8846, 0.3432, 0.8717, 0.3299, 0.6146, 0.862, 0.6881, 0.862, 0.6881, 0.9264, 0.6673, 0.9258, 0.6459, 0.9111, 0.6239, 0.9004, 0.6075, 0.8832, 0.5988, 0.862, 0.543, 0.7808, 0.5613, 0.7807, 0.5652, 0.7953, 0.5469, 0.7954, 0.9719, 0.3916, 0.9713, 0.3208, 0.9823, 0.3307, 0.9821, 0.3916, 0.6673, 0.9258, 0.6881, 0.9264, 0.6881, 0.9401, 0.677, 0.9374, 0.9699, 0.3142, 0.9706, 0.3916, 0.958, 0.3916, 0.9575, 0.3182, 0.5682, 0.8412, 0.5671, 0.6836, 0.5718, 0.6836, 0.5734, 0.8412, 0.8648, 0.3409, 0.8544, 0.3308, 0.8545, 0.3242, 0.8717, 0.3299, 0.8741, 0.3505, 0.8648, 0.3409, 0.8717, 0.3299, 0.8846, 0.3432, 0.8802, 0.363, 0.8741, 0.3505, 0.8846, 0.3432, 0.8922, 0.3587, 0.8838, 0.3786, 0.8802, 0.363, 0.8922, 0.3587, 0.8963, 0.3767, 0.8847, 0.3976, 0.8838, 0.3786, 0.8963, 0.3767, 0.8973, 0.3976, 0.9153, 0.6466, 0.9762, 0.6447, 0.9762, 0.6542, 0.9153, 0.6563, 0.9098, 0.1763, 0.9191, 0.1859, 0.9252, 0.1984, 0.9288, 0.214, 0.9296, 0.233, 0.8994, 0.233, 0.8974, 0.1722, 0.588, 0.6836, 0.5878, 0.6993, 0.5776, 0.6995, 0.5771, 0.6866, 0.5878, 0.6993, 0.5878, 0.7129, 0.5776, 0.7129, 0.5776, 0.6995, 0.5878, 0.7129, 0.5877, 0.7268, 0.5776, 0.7268, 0.5776, 0.7129, 0.5877, 0.7268, 0.5877, 0.7427, 0.5776, 0.7427, 0.5776, 0.7268, 0.5877, 0.7427, 0.5877, 0.7618, 0.5776, 0.7618, 0.5776, 0.7427, 0.7472, 0.3083, 0.7007, 0.3082, 0.7007, 0.2636, 0.7656, 0.2636, 0.7007, 0.6163, 0.7447, 0.6162, 0.7615, 0.6587, 0.7007, 0.6587, 0.7447, 0.6162, 0.7472, 0.3083, 0.7656, 0.2636, 0.7615, 0.6587, 0.85, 0.0004388, 0.8965, 0.0004388, 0.8965, 0.3075, 0.85, 0.3075, 0.01184, 0.0004388, 0.01184, 0.04692, 0.0004388, 0.04692, 0.0004388, 0.0004388, 0.01184, 0.4934, 0.01184, 0.8005, 0.0004389, 0.8005, 0.0004389, 0.4934, 0.01184, 0.4469, 0.01184, 0.4934, 0.0004389, 0.4934, 0.0004389, 0.4469, 0.1225, 0.941, 0.1148, 0.9587, 0.1009, 0.972, 0.08262, 0.9786, 0.06321, 0.9784, 0.04565, 0.9705, 0.03253, 0.9562, 0.02618, 0.9377, 0.02606, 0.9181, 0.03375, 0.9004, 0.04769, 0.8871, 0.06596, 0.8805, 0.08537, 0.8807, 0.1029, 0.8887, 0.1161, 0.9029, 0.1224, 0.9214, 0.8445, 0.9784, 0.8257, 0.9706, 0.8113, 0.9563, 0.8036, 0.9375, 0.8036, 0.9171, 0.8113, 0.8983, 0.8257, 0.884, 0.8445, 0.8762, 0.8648, 0.8762, 0.8836, 0.884, 0.898, 0.8983, 0.9058, 0.9171, 0.9058, 0.9375, 0.898, 0.9563, 0.8836, 0.9706, 0.8648, 0.9784, 0.04769, 0.8871, 0.03375, 0.9004, 0.02236, 0.893, 0.04016, 0.8758, 0.1148, 0.9587, 0.1225, 0.941, 0.1359, 0.9434, 0.1262, 0.9662, 0.1009, 0.972, 0.1148, 0.9587, 0.1262, 0.9662, 0.1084, 0.9833, 0.03375, 0.9004, 0.02606, 0.9181, 0.01272, 0.9158, 0.02236, 0.893, 0.1225, 0.941, 0.1224, 0.9214, 0.1359, 0.9188, 0.1359, 0.9434, 0.02606, 0.9181, 0.02618, 0.9377, 0.01272, 0.9403, 0.01272, 0.9158, 0.1224, 0.9214, 0.1161, 0.9029, 0.1275, 0.8955, 0.1359, 0.9188, 0.02618, 0.9377, 0.03253, 0.9562, 0.0211, 0.9636, 0.01272, 0.9403, 0.1161, 0.9029, 0.1029, 0.8887, 0.1106, 0.8774, 0.1275, 0.8955, 0.03253, 0.9562, 0.04565, 0.9705, 0.03801, 0.9817, 0.0211, 0.9636, 0.1029, 0.8887, 0.08537, 0.8807, 0.08793, 0.8674, 0.1106, 0.8774, 0.04565, 0.9705, 0.06321, 0.9784, 0.06065, 0.9917, 0.03801, 0.9817, 0.08537, 0.8807, 0.06596, 0.8805, 0.0633, 0.8671, 0.08793, 0.8674, 0.06321, 0.9784, 0.08262, 0.9786, 0.08527, 0.992, 0.06065, 0.9917, 0.06596, 0.8805, 0.04769, 0.8871, 0.04016, 0.8758, 0.0633, 0.8671, 0.08262, 0.9786, 0.1009, 0.972, 0.1084, 0.9833, 0.08527, 0.992, 0.3952, 0.7809, 0.4135, 0.7809, 0.4174, 0.7955, 0.3991, 0.7955, 0.8162, 0.4869, 0.8244, 0.4877, 0.8243, 0.4982, 0.8098, 0.4968, 0.8128, 0.4862, 0.8093, 0.3253, 0.8124, 0.3249, 0.8162, 0.4869, 0.5762, 0.8661, 0.5661, 0.8661, 0.5661, 0.8567, 0.5762, 0.8565, 0.5762, 0.8819, 0.5762, 0.8885, 0.5661, 0.8885, 0.5661, 0.8819, 0.9699, 0.3142, 0.9575, 0.3182, 0.9552, 0.3084, 0.9688, 0.3097, 0.5762, 0.8661, 0.5762, 0.8819, 0.5661, 0.8819, 0.5661, 0.8661, 0.8346, 0.4878, 0.8442, 0.4871, 0.8485, 0.4987, 0.8382, 0.4985, 0.5897, 0.8661, 0.5762, 0.8661, 0.5762, 0.8565, 0.5897, 0.8563, 0.214, 0.8734, 0.2275, 0.8734, 0.2275, 0.8832, 0.214, 0.8829, 0.8346, 0.4878, 0.8382, 0.4985, 0.831, 0.5004, 0.8295, 0.4883, 0.2039, 0.8734, 0.214, 0.8734, 0.214, 0.8829, 0.2039, 0.8827, 0.8244, 0.4877, 0.8195, 0.3234, 0.8238, 0.3225, 0.8295, 0.4883, 0.8243, 0.4982, 0.8244, 0.4877, 0.8295, 0.4883, 0.831, 0.5004, 0.8304, 0.3096, 0.8287, 0.3224, 0.8238, 0.3225, 0.8233, 0.3084, 0.8304, 0.3096, 0.8403, 0.3085, 0.8372, 0.3223, 0.8287, 0.3224, 0.8036, 0.4963, 0.8128, 0.4862, 0.8162, 0.4869, 0.8098, 0.4968, 0.8036, 0.3141, 0.8172, 0.3111, 0.8195, 0.3234, 0.8124, 0.3249, 0.9153, 0.4878, 0.9762, 0.4878, 0.9762, 0.6447, 0.9153, 0.6466, 0.5661, 0.8554, 0.5682, 0.8412, 0.5734, 0.8412, 0.5762, 0.8554, 0.01879, 0.685, 0.1531, 0.6852, 0.1531, 0.8559, 0.01496, 0.8558, 0.01272, 0.6971, 0.8462, 0.3127, 0.8417, 0.3234, 0.8372, 0.3223, 0.8403, 0.3085, 0.9476, 0.3084, 0.946, 0.4657, 0.9323, 0.4656, 0.9327, 0.3085, 0.5988, 0.681, 0.6146, 0.681, 0.6146, 0.8517, 0.5988, 0.8517, 0.6146, 0.681, 0.6881, 0.681, 0.6881, 0.8517, 0.6146, 0.8517, 0.1531, 0.6852, 0.1714, 0.6852, 0.1713, 0.8559, 0.1531, 0.8559, 0.8124, 0.3249, 0.8195, 0.3234, 0.8244, 0.4877, 0.8162, 0.4869, 0.8238, 0.3225, 0.8287, 0.3224, 0.8346, 0.4878, 0.8295, 0.4883, 0.8372, 0.3223, 0.8417, 0.3234, 0.8482, 0.4859, 0.8442, 0.4871, 0.8287, 0.3224, 0.8372, 0.3223, 0.8442, 0.4871, 0.8346, 0.4878, 0.8238, 0.3225, 0.8195, 0.3234, 0.8172, 0.3111, 0.8233, 0.3084, 0.8124, 0.3249, 0.8093, 0.3253, 0.8036, 0.3141, 0.9543, 0.3084, 0.9543, 0.4659, 0.946, 0.4657, 0.9476, 0.3084, 0.5891, 0.7427, 0.5891, 0.7618, 0.5877, 0.7618, 0.5877, 0.7427, 0.5891, 0.7268, 0.5891, 0.7427, 0.5877, 0.7427, 0.5877, 0.7268, 0.5891, 0.7129, 0.5891, 0.7268, 0.5877, 0.7268, 0.5878, 0.7129, 0.5892, 0.6994, 0.5891, 0.7129, 0.5878, 0.7129, 0.5878, 0.6993, 0.5901, 0.6848, 0.5892, 0.6994, 0.5878, 0.6993, 0.588, 0.6836, 0.9706, 0.3916, 0.9699, 0.3142, 0.9713, 0.3208, 0.9719, 0.3916, 0.9543, 0.4659, 0.9452, 0.4771, 0.944, 0.4749, 0.946, 0.4657, 0.617, 0.1917, 0.6307, 0.2173, 0.6157, 0.2173, 0.5988, 0.1917, 0.5798, 0.0004394, 0.5979, 0.0004398, 0.5979, 0.1908, 0.5798, 0.1908, 0.1821, 0.000442, 0.203, 0.000442, 0.203, 0.1908, 0.1821, 0.1908, 0.03367, 0.1908, 0.04673, 0.2163, 0.02946, 0.2163, 0.01272, 0.1908, 0.05274, 0.238, 0.04531, 0.2479, 0.02759, 0.248, 0.03715, 0.238, 0.04673, 0.2163, 0.05274, 0.238, 0.03715, 0.238, 0.02946, 0.2163, 0.6307, 0.2173, 0.637, 0.2391, 0.6234, 0.2392, 0.6157, 0.2173, 0.6292, 0.2491, 0.6292, 0.2549, 0.6139, 0.2549, 0.6139, 0.2492, 0.637, 0.2391, 0.6292, 0.2491, 0.6139, 0.2492, 0.6234, 0.2392, 0.04531, 0.2479, 0.04532, 0.2537, 0.02759, 0.2537, 0.02759, 0.248, 0.0518, 0.2624, 0.05595, 0.6639, 0.03913, 0.663, 0.03587, 0.2625, 0.04532, 0.2537, 0.0518, 0.2624, 0.03587, 0.2625, 0.02759, 0.2537, 0.6292, 0.2549, 0.6359, 0.2636, 0.6222, 0.2637, 0.6139, 0.2549, 0.6359, 0.2636, 0.64, 0.6587, 0.625, 0.6576, 0.6222, 0.2637, 0.05595, 0.6639, 0.05287, 0.6686, 0.03442, 0.668, 0.03913, 0.663, 0.64, 0.6587, 0.6368, 0.6634, 0.6197, 0.6629, 0.625, 0.6576, 0.05285, 0.6745, 0.05285, 0.6745, 0.03402, 0.6746, 0.03402, 0.6746, 0.05287, 0.6686, 0.05285, 0.6745, 0.03402, 0.6746, 0.03442, 0.668, 0.6368, 0.6634, 0.6369, 0.6695, 0.619, 0.67, 0.6197, 0.6629, 0.6369, 0.6695, 0.6369, 0.6696, 0.619, 0.67, 0.619, 0.67, 0.05285, 0.6745, 0.05927, 0.683, 0.0442, 0.6842, 0.03402, 0.6746, 0.6369, 0.6696, 0.6446, 0.6791, 0.63, 0.6801, 0.619, 0.67, 0.9812, 0.02096, 0.9758, 0.01787, 0.9758, 0.0004388, 0.9812, 0.004402, 0.9996, 0.02701, 0.9812, 0.02096, 0.9812, 0.004402, 0.9996, 0.01216, 0.8974, 0.1467, 0.9157, 0.153, 0.9157, 0.1673, 0.8974, 0.1596, 0.9157, 0.153, 0.9212, 0.1562, 0.9212, 0.1713, 0.9157, 0.1673, 0.9707, 0.01787, 0.9661, 0.02088, 0.9661, 0.004294, 0.9707, 0.0004388, 0.9758, 0.01787, 0.9707, 0.01787, 0.9707, 0.0004388, 0.9758, 0.0004388, 0.9212, 0.1562, 0.9263, 0.1562, 0.9263, 0.1713, 0.9212, 0.1713, 0.2239, 0.7169, 0.214, 0.7106, 0.214, 0.6948, 0.2239, 0.7025, 0.9263, 0.1562, 0.9309, 0.1531, 0.9309, 0.1674, 0.9263, 0.1713, 0.3558, 0.7048, 0.3618, 0.6948, 0.3801, 0.6948, 0.3723, 0.7048, 0.8218, 0.865, 0.8218, 0.8753, 0.8036, 0.8753, 0.8036, 0.865, 0.214, 0.7106, 0.2039, 0.7106, 0.2039, 0.6948, 0.214, 0.6948, 0.7882, 0.8375, 0.7783, 0.8438, 0.7783, 0.7703, 0.7882, 0.7703, 0.7616, 0.8517, 0.7616, 0.862, 0.6881, 0.862, 0.6881, 0.8517, 0.9606, 0.01551, 0.9652, 0.01864, 0.9652, 0.08586, 0.9606, 0.08586, 0.9501, 0.01872, 0.9556, 0.01551, 0.9556, 0.08586, 0.9501, 0.08586, 0.9556, 0.01551, 0.9606, 0.01551, 0.9606, 0.08586, 0.9556, 0.08586, 0.9317, 0.025, 0.9501, 0.01872, 0.9501, 0.08586, 0.9317, 0.08586, 0.5603, 0.6726, 0.5603, 0.6727, 0.4965, 0.6722, 0.4965, 0.6722, 0.5603, 0.6727, 0.5529, 0.6823, 0.4965, 0.6803, 0.4965, 0.6722, 0.5605, 0.6672, 0.5603, 0.6726, 0.4965, 0.6722, 0.4965, 0.6662, 0.561, 0.2624, 0.5573, 0.6624, 0.4965, 0.6618, 0.4965, 0.2624, 0.5573, 0.6624, 0.5605, 0.6672, 0.4965, 0.6662, 0.4965, 0.6618, 0.5677, 0.2479, 0.5677, 0.2537, 0.4965, 0.2537, 0.4965, 0.2479, 0.5677, 0.2537, 0.561, 0.2624, 0.4965, 0.2624, 0.4965, 0.2537, 0.56, 0.238, 0.5677, 0.2479, 0.4965, 0.2479, 0.4965, 0.238, 0.5798, 0.1908, 0.5663, 0.2163, 0.4965, 0.2163, 0.4965, 0.1908, 0.5663, 0.2163, 0.56, 0.238, 0.4965, 0.238, 0.4965, 0.2163, 0.617, 0.0004472, 0.7007, 0.0004388, 0.7007, 0.1917, 0.617, 0.1917, 0.5429, 0.9297, 0.5429, 0.9068, 0.5612, 0.9069, 0.5612, 0.9297, 0.5429, 0.9068, 0.5429, 0.883, 0.5612, 0.883, 0.5612, 0.9069, 0.5429, 0.883, 0.543, 0.8586, 0.5612, 0.8586, 0.5612, 0.883, 0.543, 0.8586, 0.543, 0.8326, 0.5613, 0.8326, 0.5612, 0.8586, 0.4135, 0.8325, 0.4174, 0.8179, 0.5469, 0.818, 0.543, 0.8326, 0.2135, 0.9193, 0.2179, 0.9166, 0.2175, 0.9327, 0.2115, 0.9335, 0.5988, 0.0004494, 0.617, 0.0004472, 0.617, 0.1917, 0.5988, 0.1917, 0.5812, 0.2163, 0.5735, 0.238, 0.56, 0.238, 0.5663, 0.2163, 0.5979, 0.1908, 0.5812, 0.2163, 0.5663, 0.2163, 0.5798, 0.1908, 0.5735, 0.238, 0.583, 0.248, 0.5677, 0.2479, 0.56, 0.238, 0.583, 0.2537, 0.5747, 0.2625, 0.561, 0.2624, 0.5677, 0.2537, 0.583, 0.248, 0.583, 0.2537, 0.5677, 0.2537, 0.5677, 0.2479, 0.572, 0.6615, 0.577, 0.6666, 0.5605, 0.6672, 0.5573, 0.6624, 0.5747, 0.2625, 0.572, 0.6615, 0.5573, 0.6624, 0.561, 0.2624, 0.577, 0.6666, 0.5775, 0.6726, 0.5603, 0.6726, 0.5605, 0.6672, 0.5775, 0.6726, 0.5672, 0.6828, 0.5529, 0.6823, 0.5603, 0.6727, 0.5775, 0.6726, 0.5775, 0.6726, 0.5603, 0.6727, 0.5603, 0.6726, 0.9317, 0.01216, 0.9501, 0.004402, 0.9501, 0.01872, 0.9317, 0.025, 0.9556, 0.0004388, 0.9606, 0.0004388, 0.9606, 0.01551, 0.9556, 0.01551, 0.9501, 0.004402, 0.9556, 0.0004388, 0.9556, 0.01551, 0.9501, 0.01872, 0.9606, 0.0004388, 0.9652, 0.004294, 0.9652, 0.01864, 0.9606, 0.01551, 0.7774, 0.8517, 0.7774, 0.862, 0.7616, 0.862, 0.7616, 0.8517, 0.7882, 0.8518, 0.7783, 0.8596, 0.7783, 0.8438, 0.7882, 0.8375, 0.1805, 0.8423, 0.1943, 0.8422, 0.1941, 0.8518, 0.1826, 0.8516, 0.9263, 0.08586, 0.9309, 0.08586, 0.9309, 0.1531, 0.9263, 0.1562, 0.2239, 0.7841, 0.214, 0.7841, 0.214, 0.7106, 0.2239, 0.7169, 0.9212, 0.08586, 0.9263, 0.08586, 0.9263, 0.1562, 0.9212, 0.1562, 0.9157, 0.08586, 0.9212, 0.08586, 0.9212, 0.1562, 0.9157, 0.153, 0.8974, 0.08586, 0.9157, 0.08586, 0.9157, 0.153, 0.8974, 0.1467, 0.7007, 0.6681, 0.7007, 0.6762, 0.6446, 0.6791, 0.6369, 0.6696, 0.7007, 0.6681, 0.7007, 0.6681, 0.6369, 0.6696, 0.6369, 0.6695, 0.7007, 0.6631, 0.7007, 0.6681, 0.6369, 0.6695, 0.6368, 0.6634, 0.7007, 0.6587, 0.7007, 0.6631, 0.6368, 0.6634, 0.64, 0.6587, 0.7007, 0.2548, 0.7007, 0.2636, 0.6359, 0.2636, 0.6292, 0.2549, 0.7007, 0.2391, 0.7007, 0.2491, 0.6292, 0.2491, 0.637, 0.2391, 0.7007, 0.2491, 0.7007, 0.2548, 0.6292, 0.2549, 0.6292, 0.2491, 0.7007, 0.2173, 0.7007, 0.2391, 0.637, 0.2391, 0.6307, 0.2173, 0.4965, 0.0004388, 0.5798, 0.0004394, 0.5798, 0.1908, 0.4965, 0.1908, 0.7007, 0.1917, 0.7007, 0.2173, 0.6307, 0.2173, 0.617, 0.1917, 0.9067, 0.8944, 0.9094, 0.8903, 0.9156, 0.9056, 0.9103, 0.9089, 0.9177, 0.3976, 0.9314, 0.3976, 0.9298, 0.4087, 0.9182, 0.4184, 0.3952, 0.8584, 0.3952, 0.8325, 0.4135, 0.8325, 0.4134, 0.8584, 0.4134, 0.8584, 0.4135, 0.8325, 0.543, 0.8326, 0.543, 0.8586, 0.3951, 0.8829, 0.3952, 0.8584, 0.4134, 0.8584, 0.4134, 0.8829, 0.4134, 0.8829, 0.4134, 0.8584, 0.543, 0.8586, 0.5429, 0.883, 0.3951, 0.9067, 0.3951, 0.8829, 0.4134, 0.8829, 0.4134, 0.9067, 0.4134, 0.9067, 0.4134, 0.8829, 0.5429, 0.883, 0.5429, 0.9068, 0.3951, 0.9296, 0.3951, 0.9067, 0.4134, 0.9067, 0.4086, 0.9296, 0.4086, 0.9296, 0.4134, 0.9067, 0.5429, 0.9068, 0.5429, 0.9297, 0.8089, 0.6788, 0.8129, 0.6799, 0.8086, 0.6916, 0.8036, 0.6863, 0.9599, 0.8649, 0.9561, 0.8753, 0.8218, 0.8753, 0.8218, 0.865, 0.2217, 0.7048, 0.214, 0.6948, 0.2275, 0.6948, 0.2383, 0.7048, 0.2383, 0.7048, 0.2275, 0.6948, 0.3618, 0.6948, 0.3558, 0.7048, 0.9758, 0.1588, 0.9707, 0.1588, 0.9707, 0.1414, 0.9758, 0.1414, 0.9758, 0.1414, 0.9707, 0.1414, 0.9707, 0.01787, 0.9758, 0.01787, 0.9707, 0.1588, 0.9661, 0.1549, 0.9661, 0.1384, 0.9707, 0.1414, 0.9707, 0.1414, 0.9661, 0.1384, 0.9661, 0.02088, 0.9707, 0.01787, 0.9996, 0.1471, 0.9812, 0.1548, 0.9812, 0.1383, 0.9996, 0.1322, 0.9996, 0.1322, 0.9812, 0.1383, 0.9812, 0.02096, 0.9996, 0.02701, 0.9812, 0.1548, 0.9758, 0.1588, 0.9758, 0.1414, 0.9812, 0.1383, 0.9812, 0.1383, 0.9758, 0.1414, 0.9758, 0.01787, 0.9812, 0.02096, 0.1821, 0.6731, 0.1727, 0.6831, 0.1567, 0.6831, 0.1635, 0.6735, 0.1635, 0.6735, 0.1567, 0.6831, 0.05927, 0.683, 0.05285, 0.6745, 0.1816, 0.6673, 0.1821, 0.673, 0.1635, 0.6734, 0.1635, 0.6681, 0.1635, 0.6681, 0.1635, 0.6734, 0.05285, 0.6745, 0.05287, 0.6686, 0.1821, 0.673, 0.1821, 0.6731, 0.1635, 0.6735, 0.1635, 0.6734, 0.1635, 0.6734, 0.1635, 0.6735, 0.05285, 0.6745, 0.05285, 0.6745, 0.177, 0.6625, 0.1816, 0.6673, 0.1635, 0.6681, 0.1604, 0.6635, 0.1604, 0.6635, 0.1635, 0.6681, 0.05287, 0.6686, 0.05595, 0.6639, 0.1881, 0.2537, 0.1799, 0.2625, 0.164, 0.2624, 0.1704, 0.2537, 0.1704, 0.2537, 0.164, 0.2624, 0.0518, 0.2624, 0.04532, 0.2537, 0.1799, 0.2625, 0.177, 0.6625, 0.1604, 0.6635, 0.164, 0.2624, 0.164, 0.2624, 0.1604, 0.6635, 0.05595, 0.6639, 0.0518, 0.2624, 0.1881, 0.248, 0.1881, 0.2537, 0.1704, 0.2537, 0.1704, 0.2479, 0.1704, 0.2479, 0.1704, 0.2537, 0.04532, 0.2537, 0.04531, 0.2479, 0.1863, 0.2163, 0.1786, 0.238, 0.163, 0.238, 0.169, 0.2163, 0.169, 0.2163, 0.163, 0.238, 0.05274, 0.238, 0.04673, 0.2163, 0.1786, 0.238, 0.1881, 0.248, 0.1704, 0.2479, 0.163, 0.238, 0.163, 0.238, 0.1704, 0.2479, 0.04531, 0.2479, 0.05274, 0.238, 0.203, 0.1908, 0.1863, 0.2163, 0.169, 0.2163, 0.1821, 0.1908, 0.1821, 0.1908, 0.169, 0.2163, 0.04673, 0.2163, 0.03367, 0.1908, 0.01272, 0.0004388, 0.03367, 0.0004393, 0.03367, 0.1908, 0.01272, 0.1908, 0.03367, 0.0004393, 0.1821, 0.000442, 0.1821, 0.1908, 0.03367, 0.1908, 0.9195, 0.941, 0.9238, 0.9426, 0.9157, 0.9594, 0.9114, 0.9556, 0.2179, 0.9166, 0.2225, 0.915, 0.2223, 0.9324, 0.2175, 0.9327, 0.9103, 0.9089, 0.9156, 0.9056, 0.9195, 0.925, 0.9139, 0.9241, 0.208, 0.9476, 0.2124, 0.9506, 0.2062, 0.9644, 0.2039, 0.9604, 0.9154, 0.9382, 0.9195, 0.941, 0.9114, 0.9556, 0.9067, 0.9529, 0.2039, 0.9037, 0.2089, 0.9006, 0.2179, 0.9166, 0.2135, 0.9193, 0.2115, 0.9335, 0.2175, 0.9327, 0.2124, 0.9506, 0.208, 0.9476, 0.9139, 0.9241, 0.9195, 0.925, 0.9195, 0.941, 0.9154, 0.9382, 0.2225, 0.915, 0.2277, 0.9144, 0.2279, 0.9335, 0.2223, 0.9324, 0.9129, 0.8866, 0.9176, 0.8855, 0.9255, 0.9019, 0.9199, 0.9033, 0.2124, 0.9506, 0.2165, 0.9529, 0.2092, 0.9679, 0.2062, 0.9644, 0.2089, 0.9006, 0.2136, 0.8964, 0.2225, 0.915, 0.2179, 0.9166, 0.9195, 0.925, 0.9247, 0.9254, 0.9238, 0.9426, 0.9195, 0.941, 0.9156, 0.9056, 0.9199, 0.9033, 0.9247, 0.9254, 0.9195, 0.925, 0.2175, 0.9327, 0.2223, 0.9324, 0.2165, 0.9529, 0.2124, 0.9506, 0.9094, 0.8903, 0.9129, 0.8866, 0.9199, 0.9033, 0.9156, 0.9056, 0.9255, 0.9019, 0.9363, 0.8983, 0.9406, 0.9234, 0.9306, 0.9247, 0.9306, 0.9247, 0.9406, 0.9234, 0.9393, 0.9457, 0.9288, 0.9436, 0.9238, 0.9426, 0.9288, 0.9436, 0.9202, 0.9612, 0.9157, 0.9594, 0.2165, 0.9529, 0.2217, 0.9546, 0.2134, 0.9692, 0.2092, 0.9679, 0.2136, 0.8964, 0.2191, 0.8942, 0.2277, 0.9144, 0.2225, 0.915, 0.9247, 0.9254, 0.9306, 0.9247, 0.9288, 0.9436, 0.9238, 0.9426, 0.9199, 0.9033, 0.9255, 0.9019, 0.9306, 0.9247, 0.9247, 0.9254, 0.2223, 0.9324, 0.2279, 0.9335, 0.2217, 0.9546, 0.2165, 0.9529, 0.2273, 0.8909, 0.228, 0.8879, 0.2408, 0.9127, 0.2388, 0.9128, 0.2309, 0.9578, 0.2324, 0.9588, 0.2198, 0.9739, 0.2194, 0.9714, 0.2279, 0.9335, 0.2388, 0.9353, 0.2309, 0.9578, 0.2217, 0.9546, 0.9176, 0.8855, 0.9242, 0.8835, 0.9363, 0.8983, 0.9255, 0.9019, 0.2277, 0.9144, 0.2388, 0.9128, 0.2388, 0.9353, 0.2279, 0.9335, 0.9288, 0.9436, 0.9393, 0.9457, 0.9256, 0.9638, 0.9202, 0.9612, 0.2217, 0.9546, 0.2309, 0.9578, 0.2194, 0.9714, 0.2134, 0.9692, 0.2191, 0.8942, 0.2273, 0.8909, 0.2388, 0.9128, 0.2277, 0.9144, 0.9412, 0.946, 0.9468, 0.9483, 0.9307, 0.9702, 0.9258, 0.9666, 0.2408, 0.9127, 0.2481, 0.9119, 0.2466, 0.937, 0.2401, 0.9353, 0.9406, 0.9234, 0.9424, 0.9235, 0.9412, 0.946, 0.9393, 0.9457, 0.9363, 0.8983, 0.9375, 0.8975, 0.9424, 0.9235, 0.9406, 0.9234, 0.2388, 0.9353, 0.2401, 0.9353, 0.2324, 0.9588, 0.2309, 0.9578, 0.9242, 0.8835, 0.9247, 0.8808, 0.9375, 0.8975, 0.9363, 0.8983, 0.2388, 0.9128, 0.2408, 0.9127, 0.2401, 0.9353, 0.2388, 0.9353, 0.9393, 0.9457, 0.9412, 0.946, 0.9258, 0.9666, 0.9256, 0.9638, 0.3991, 0.8179, 0.3991, 0.8067, 0.4157, 0.8067, 0.4174, 0.8179, 0.2324, 0.9588, 0.2371, 0.9616, 0.2238, 0.9773, 0.2198, 0.9739, 0.228, 0.8879, 0.2355, 0.884, 0.2481, 0.9119, 0.2408, 0.9127, 0.9424, 0.9235, 0.9495, 0.9236, 0.9468, 0.9483, 0.9412, 0.946, 0.9375, 0.8975, 0.9439, 0.8954, 0.9495, 0.9236, 0.9424, 0.9235, 0.2401, 0.9353, 0.2466, 0.937, 0.2371, 0.9616, 0.2324, 0.9588, 0.9247, 0.8808, 0.9304, 0.8762, 0.9439, 0.8954, 0.9375, 0.8975, 0.8545, 0.4711, 0.8717, 0.4654, 0.8846, 0.4521, 0.8922, 0.4366, 0.8963, 0.4185, 0.8973, 0.3976, 0.9177, 0.3976, 0.9182, 0.4184, 0.9035, 0.4398, 0.8929, 0.4618, 0.8756, 0.4782, 0.8545, 0.4869, 0.7616, 0.862, 0.7774, 0.862, 0.7687, 0.8832, 0.7523, 0.9004, 0.7302, 0.9111, 0.7088, 0.9258, 0.6881, 0.9264, 0.6881, 0.862, 0.543, 0.8326, 0.5469, 0.818, 0.5652, 0.8181, 0.5613, 0.8326, 0.9719, 0.3916, 0.9821, 0.3916, 0.9823, 0.4525, 0.9713, 0.4625, 0.7088, 0.9258, 0.6992, 0.9374, 0.6881, 0.9401, 0.6881, 0.9264, 0.9699, 0.469, 0.9575, 0.4651, 0.958, 0.3916, 0.9706, 0.3916, 0.7971, 0.8385, 0.7919, 0.8385, 0.7935, 0.681, 0.7982, 0.681, 0.8648, 0.4544, 0.8717, 0.4654, 0.8545, 0.4711, 0.8544, 0.4645, 0.8741, 0.4448, 0.8846, 0.4521, 0.8717, 0.4654, 0.8648, 0.4544, 0.8802, 0.4323, 0.8922, 0.4366, 0.8846, 0.4521, 0.8741, 0.4448, 0.8838, 0.4167, 0.8963, 0.4185, 0.8922, 0.4366, 0.8802, 0.4323, 0.8847, 0.3976, 0.8973, 0.3976, 0.8963, 0.4185, 0.8838, 0.4167, 0.9153, 0.6466, 0.9153, 0.6563, 0.8544, 0.6542, 0.8544, 0.6447, 0.9098, 0.2898, 0.8974, 0.2939, 0.8994, 0.233, 0.9296, 0.233, 0.9288, 0.2521, 0.9252, 0.2677, 0.9191, 0.2802, 0.588, 0.8399, 0.5771, 0.837, 0.5776, 0.8241, 0.5878, 0.8242, 0.5878, 0.8242, 0.5776, 0.8241, 0.5776, 0.8107, 0.5878, 0.8107, 0.5878, 0.8107, 0.5776, 0.8107, 0.5776, 0.7968, 0.5877, 0.7968, 0.5877, 0.7968, 0.5776, 0.7968, 0.5776, 0.7808, 0.5877, 0.7808, 0.5877, 0.7808, 0.5776, 0.7808, 0.5776, 0.7618, 0.5877, 0.7618, 0.6542, 0.3083, 0.6359, 0.2636, 0.7007, 0.2636, 0.7007, 0.3082, 0.7007, 0.6163, 0.7007, 0.6587, 0.64, 0.6587, 0.6568, 0.6162, 0.6568, 0.6162, 0.64, 0.6587, 0.6359, 0.2636, 0.6542, 0.3083, 0.85, 0.0004388, 0.85, 0.3075, 0.8036, 0.3075, 0.8036, 0.0004388, 0.01184, 0.0934, 0.0004388, 0.0934, 0.0004388, 0.04692, 0.01184, 0.04692, 0.01184, 0.4005, 0.0004389, 0.4005, 0.0004388, 0.0934, 0.01184, 0.0934, 0.01184, 0.4469, 0.0004389, 0.4469, 0.0004389, 0.4005, 0.01184, 0.4005, 0.3952, 0.8325, 0.3991, 0.8179, 0.4174, 0.8179, 0.4135, 0.8325, 0.8409, 0.6797, 0.8473, 0.6897, 0.8328, 0.691, 0.8327, 0.6806, 0.8443, 0.679, 0.8409, 0.6797, 0.8448, 0.5178, 0.8478, 0.5181, 0.8679, 0.6669, 0.8679, 0.6573, 0.878, 0.6576, 0.878, 0.6669, 0.8679, 0.6827, 0.878, 0.6827, 0.878, 0.6894, 0.8679, 0.6894, 0.9699, 0.469, 0.9688, 0.4735, 0.9552, 0.4749, 0.9575, 0.4651, 0.8679, 0.6669, 0.878, 0.6669, 0.878, 0.6827, 0.8679, 0.6827, 0.8225, 0.6807, 0.8189, 0.6914, 0.8086, 0.6916, 0.8129, 0.6799, 0.8544, 0.6669, 0.8544, 0.6571, 0.8679, 0.6573, 0.8679, 0.6669, 0.214, 0.6948, 0.214, 0.6853, 0.2275, 0.685, 0.2275, 0.6948, 0.8225, 0.6807, 0.8276, 0.6812, 0.8261, 0.6933, 0.8189, 0.6914, 0.2039, 0.6948, 0.2039, 0.6855, 0.214, 0.6853, 0.214, 0.6948, 0.8327, 0.6806, 0.8276, 0.6812, 0.8333, 0.5154, 0.8376, 0.5163, 0.8328, 0.691, 0.8261, 0.6933, 0.8276, 0.6812, 0.8327, 0.6806, 0.8267, 0.5025, 0.8338, 0.5013, 0.8333, 0.5154, 0.8284, 0.5153, 0.8267, 0.5025, 0.8284, 0.5153, 0.8199, 0.5152, 0.8168, 0.5014, 0.8536, 0.6892, 0.8473, 0.6897, 0.8409, 0.6797, 0.8443, 0.679, 0.8536, 0.5069, 0.8448, 0.5178, 0.8376, 0.5163, 0.8399, 0.504, 0.9153, 0.4878, 0.9153, 0.6466, 0.8544, 0.6447, 0.8544, 0.4878, 0.7992, 0.8528, 0.7891, 0.8528, 0.7919, 0.8385, 0.7971, 0.8385, 0.9561, 0.6941, 0.9622, 0.7062, 0.9599, 0.8649, 0.8218, 0.865, 0.8218, 0.6942, 0.8109, 0.5056, 0.8168, 0.5014, 0.8199, 0.5152, 0.8154, 0.5162, 0.1789, 0.6851, 0.1938, 0.6852, 0.1943, 0.8422, 0.1805, 0.8423, 0.7774, 0.681, 0.7774, 0.8517, 0.7616, 0.8517, 0.7616, 0.681, 0.7616, 0.681, 0.7616, 0.8517, 0.6881, 0.8517, 0.6881, 0.681, 0.8218, 0.6942, 0.8218, 0.865, 0.8036, 0.865, 0.8036, 0.6942, 0.8448, 0.5178, 0.8409, 0.6797, 0.8327, 0.6806, 0.8376, 0.5163, 0.8333, 0.5154, 0.8276, 0.6812, 0.8225, 0.6807, 0.8284, 0.5153, 0.8199, 0.5152, 0.8129, 0.6799, 0.8089, 0.6788, 0.8154, 0.5162, 0.8284, 0.5153, 0.8225, 0.6807, 0.8129, 0.6799, 0.8199, 0.5152, 0.8333, 0.5154, 0.8338, 0.5013, 0.8399, 0.504, 0.8376, 0.5163, 0.8448, 0.5178, 0.8536, 0.5069, 0.8478, 0.5181, 0.1722, 0.685, 0.1789, 0.6851, 0.1805, 0.8423, 0.1722, 0.8426, 0.5891, 0.7808, 0.5877, 0.7808, 0.5877, 0.7618, 0.5891, 0.7618, 0.5891, 0.7968, 0.5877, 0.7968, 0.5877, 0.7808, 0.5891, 0.7808, 0.5891, 0.8107, 0.5878, 0.8107, 0.5877, 0.7968, 0.5891, 0.7968, 0.5892, 0.8242, 0.5878, 0.8242, 0.5878, 0.8107, 0.5891, 0.8107, 0.5901, 0.8387, 0.588, 0.8399, 0.5878, 0.8242, 0.5892, 0.8242, 0.9706, 0.3916, 0.9719, 0.3916, 0.9713, 0.4625, 0.9699, 0.469, 0.1722, 0.8426, 0.1805, 0.8423, 0.1826, 0.8516, 0.1813, 0.8538, 0.3991, 0.7955, 0.4174, 0.7955, 0.4157, 0.8067, 0.3991, 0.8067, 0.4174, 0.8179, 0.4157, 0.8067, 0.5487, 0.8067, 0.5469, 0.818, 0.4174, 0.7955, 0.5469, 0.7954, 0.5487, 0.8067, 0.4157, 0.8067, 0.5653, 0.8067, 0.5652, 0.8181, 0.5469, 0.818, 0.5487, 0.8067, 0.5653, 0.8067, 0.5487, 0.8067, 0.5469, 0.7954, 0.5652, 0.7953])
me_cube.materials.append(mat_material)
me_cube.use_mirror_vertex_groups = False
me_cube.update()

# ---- objects
ob_cube = bpy.data.objects.new('Cube', me_cube)
ob_empty = bpy.data.objects.new('Empty', None)
ob_empty_001 = bpy.data.objects.new('Empty.001', None)

# ---- transforms, parenting, visibility, modifiers, constraints
ob_cube.location = (0.0, 0.0, 0.0)
ob_cube.lock_rotations_4d = False
ob_cube.empty_display_type = 'ARROWS'
ob_cube.lineart.crease_threshold = 0.0
ob_empty.location = (-2.992e-16, 1.348, 3.373)
ob_empty.rotation_euler = (1.571, -0.0, 1.571)
ob_empty.empty_display_type = 'IMAGE'
ob_empty.empty_display_size = 10.94
ob_empty.empty_image_offset = (-0.2286, -0.5)
ob_empty_001.location = (5.44e-16, -2.45, 3.338)
ob_empty_001.rotation_euler = (1.571, -0.0, 1.571)
ob_empty_001.empty_display_type = 'IMAGE'
ob_empty_001.empty_display_size = 9.686
ob_empty_001.empty_image_offset = (-0.7833, -0.8247)

# ---- collection membership
col_collection.objects.link(ob_cube)
col_collection.objects.link(ob_empty)
col_collection.objects.link(ob_empty_001)

# ---- scene / render settings (as saved in the file)
scene.frame_start = 1; scene.frame_end = 250; scene.frame_set(1)
scene.render.engine = 'BLENDER_EEVEE_NEXT'
scene.cycles.sampling_pattern = 'TABULATED_SOBOL'
scene.view_settings.view_transform = 'Filmic'
bpy.context.view_layer.update()

# ---- added for rendering (the .blend has no active camera and no usable light): camera, sun
cam_auto = bpy.data.cameras.new('AutoCamera')
cam_auto.lens = 50.0
cam_auto.sensor_width = 36.0
cam_auto.clip_end = 1000.0
ob_auto_camera = bpy.data.objects.new('AutoCamera', cam_auto)
scene.collection.objects.link(ob_auto_camera)
ob_auto_camera.location = (7.60591, -14.3227, 12.2926)
ob_auto_camera.rotation_euler = (1.09748, -7.21219e-08, 0.694738)
scene.camera = ob_auto_camera
light_auto_sun = bpy.data.lights.new('AutoSun', 'SUN')
light_auto_sun.energy = 3.0
light_auto_sun.angle = 0.0523599
ob_auto_sun = bpy.data.objects.new('AutoSun', light_auto_sun)
scene.collection.objects.link(ob_auto_sun)
ob_auto_sun.rotation_euler = (0.872665, 0.174533, 0.523599)
bpy.context.view_layer.update()
